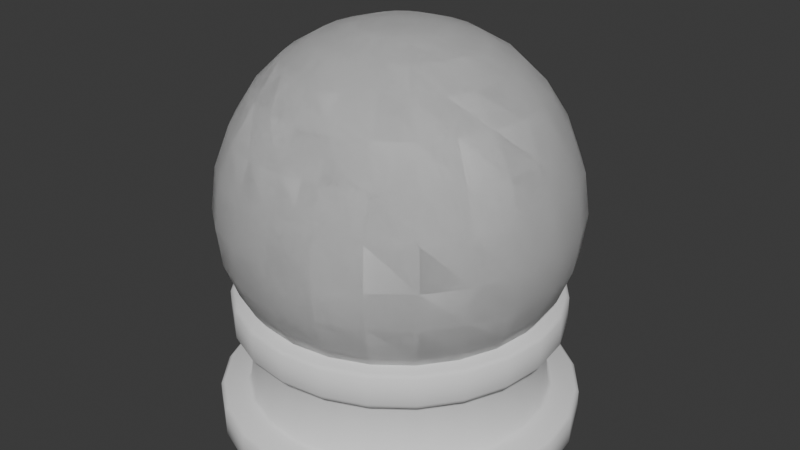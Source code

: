 # Source: Globe.blend  (saved by Blender 4.0.36; exported with 4.5.12 LTS)
import bpy
from mathutils import Matrix  # noqa: F401  (used for matrix-valued properties, if any)

bpy.ops.wm.read_factory_settings(use_empty=True)
scene = bpy.context.scene
scene.name = 'Scene'

# ---- collections
col_collection = bpy.data.collections.new('Collection'); scene.collection.children.link(col_collection)

# ---- world
world_world = bpy.data.worlds.new('World'); scene.world = world_world
world_world.use_nodes = True; world_world.node_tree.nodes.clear()
_N = world_world.node_tree.nodes; _L = world_world.node_tree.links
n0 = _N.new('ShaderNodeOutputWorld'); n0.name = 'World Output'; n0.location = (300, 300)
n1 = _N.new('ShaderNodeBackground'); n1.name = 'Background'; n1.location = (10, 300)
n1.inputs[0].default_value = (0.05088, 0.05088, 0.05088, 1.0)
_L.new(n1.outputs[0], n0.inputs[0])
n0.is_active_output = True
world_world.color = (0.05088, 0.05088, 0.05088)
world_world.use_sun_shadow = False
world_world.sun_shadow_jitter_overblur = 0.0

# ---- meshes
me_sphere = bpy.data.meshes.new('Sphere')
me_sphere.from_pydata([(2.768e-09, 0.5868, 2.023), (2.723e-09, 0.8485, 1.696), (1.783e-09, 0.9318, 1.477), (1.329e-09, 0.9625, 1.252), (1.329e-09, 0.9384, 1.044), (1.329e-09, 0.8672, 0.8547), (1.329e-09, 0.6001, 0.5649), (0.05542, 0.2068, 2.19), (0.1071, 0.3998, 2.125), (0.1519, 0.5668, 2.023), (0.189, 0.7055, 1.882), (0.2196, 0.8196, 1.696), (0.2412, 0.9001, 1.477), (0.2491, 0.9298, 1.252), (0.2429, 0.9064, 1.044), (0.2245, 0.8377, 0.8547), (0.1948, 0.7269, 0.6929), (0.1553, 0.5797, 0.5649), (0.1081, 0.4034, 0.4741), (0.05544, 0.2069, 0.4212), (0.1071, 0.1854, 2.19), (0.2069, 0.3584, 2.125), (0.2934, 0.5081, 2.023), (0.3652, 0.6326, 1.882), (0.4242, 0.7348, 1.696), (0.4659, 0.807, 1.477), (0.4813, 0.8336, 1.252), (0.4692, 0.8127, 1.044), (0.4336, 0.751, 0.8547), (0.3763, 0.6517, 0.6929), (0.3001, 0.5197, 0.5649), (0.2088, 0.3617, 0.4741), (0.1071, 0.1855, 0.4212), (0.1514, 0.1514, 2.19), (0.2926, 0.2926, 2.125), (0.4149, 0.4149, 2.023), (0.5165, 0.5165, 1.882), (0.6, 0.6, 1.696), (0.6589, 0.6589, 1.477), (0.6806, 0.6806, 1.252), (0.6636, 0.6636, 1.044), (0.6132, 0.6132, 0.8547), (0.5321, 0.5321, 0.6929), (0.4244, 0.4244, 0.5649), (0.2953, 0.2953, 0.4741), (0.1515, 0.1515, 0.4212), (0.1854, 0.1071, 2.19), (0.3584, 0.2069, 2.125), (0.5081, 0.2934, 2.023), (0.6326, 0.3652, 1.882), (0.7348, 0.4242, 1.696), (0.807, 0.4659, 1.477), (0.8336, 0.4813, 1.252), (0.8127, 0.4692, 1.044), (0.751, 0.4336, 0.8547), (0.6517, 0.3763, 0.6929), (0.5197, 0.3001, 0.5649), (0.3617, 0.2088, 0.4741), (0.1855, 0.1071, 0.4212), (0.2068, 0.05542, 2.19), (0.3998, 0.1071, 2.125), (0.5668, 0.1519, 2.023), (0.7055, 0.189, 1.882), (0.8196, 0.2196, 1.696), (0.9001, 0.2412, 1.477), (0.9298, 0.2491, 1.252), (0.9064, 0.2429, 1.044), (0.8377, 0.2245, 0.8547), (0.7269, 0.1948, 0.6929), (0.5797, 0.1553, 0.5649), (0.4034, 0.1081, 0.4741), (0.2069, 0.05544, 0.4212), (0.2141, 2.162e-10, 2.19), (0.4139, 2.152e-08, 2.125), (0.5868, -1.386e-08, 2.023), (0.7304, 1.466e-10, 1.882), (0.8485, -2.79e-08, 1.696), (0.9318, -4.253e-08, 1.477), (0.9625, -2.847e-08, 1.252), (0.9384, -4.281e-08, 1.044), (0.8672, -2.847e-08, 0.8547), (0.7526, 2.168e-10, 0.6929), (0.6001, -1.413e-08, 0.5649), (0.4176, 2.173e-08, 0.4741), (0.2142, 2.168e-10, 0.4212), (0.2068, -0.05542, 2.19), (0.3998, -0.1071, 2.125), (0.5668, -0.1519, 2.023), (0.7055, -0.189, 1.882), (0.8196, -0.2196, 1.696), (0.9001, -0.2412, 1.477), (0.9298, -0.2491, 1.252), (0.9064, -0.2429, 1.044), (0.8377, -0.2245, 0.8547), (0.7269, -0.1948, 0.6929), (0.5797, -0.1553, 0.5649), (0.4034, -0.1081, 0.4741), (0.2069, -0.05544, 0.4212), (0.1854, -0.1071, 2.19), (0.3584, -0.2069, 2.125), (0.5081, -0.2934, 2.023), (0.6326, -0.3652, 1.882), (0.7348, -0.4242, 1.696), (0.807, -0.4659, 1.477), (0.8336, -0.4813, 1.252), (0.8127, -0.4692, 1.044), (0.751, -0.4336, 0.8547), (0.6517, -0.3763, 0.6929), (0.5197, -0.3001, 0.5649), (0.3617, -0.2088, 0.4741), (0.1855, -0.1071, 0.4212), (0.1514, -0.1514, 2.19), (0.2926, -0.2926, 2.125), (0.4149, -0.4149, 2.023), (0.5165, -0.5165, 1.882), (0.6, -0.6, 1.696), (0.6589, -0.6589, 1.477), (0.6806, -0.6806, 1.252), (0.6636, -0.6636, 1.044), (0.6132, -0.6132, 0.8547), (0.5321, -0.5321, 0.6929), (0.4244, -0.4244, 0.5649), (0.2953, -0.2953, 0.4741), (0.1515, -0.1515, 0.4212), (0.1071, -0.1854, 2.19), (0.2069, -0.3584, 2.125), (0.2934, -0.5081, 2.023), (0.3652, -0.6326, 1.882), (0.4242, -0.7348, 1.696), (0.4659, -0.807, 1.477), (0.4813, -0.8336, 1.252), (0.4692, -0.8127, 1.044), (0.4336, -0.751, 0.8547), (0.3763, -0.6517, 0.6929), (0.3001, -0.5197, 0.5649), (0.2088, -0.3617, 0.4741), (0.1071, -0.1855, 0.4212), (0.05542, -0.2068, 2.19), (0.1071, -0.3998, 2.125), (0.1519, -0.5668, 2.023), (0.189, -0.7055, 1.882), (0.2196, -0.8196, 1.696), (0.2412, -0.9001, 1.477), (0.2491, -0.9298, 1.252), (0.2429, -0.9064, 1.044), (0.2245, -0.8377, 0.8547), (0.1948, -0.7269, 0.6929), (0.1553, -0.5797, 0.5649), (0.1081, -0.4034, 0.4741), (0.05544, -0.2069, 0.4212), (1.347e-09, -0.2141, 2.19), (4.455e-08, -0.4139, 2.125), (-6.735e-08, -0.5868, 2.023), (1.715e-08, -0.7304, 1.882), (-8.148e-08, -0.8485, 1.696), (-5.519e-08, -0.9318, 1.477), (-5.604e-08, -0.9625, 1.252), (-5.604e-08, -0.9384, 1.044), (-8.473e-08, -0.8672, 0.8547), (1.567e-08, -0.7526, 0.6929), (-7.039e-08, -0.6001, 0.5649), (4.436e-08, -0.4176, 0.4741), (1.329e-09, -0.2142, 0.4212), (-0.05542, -0.2068, 2.19), (-0.1071, -0.3998, 2.125), (-0.1519, -0.5668, 2.023), (-0.189, -0.7055, 1.882), (-0.2196, -0.8196, 1.696), (-0.2412, -0.9001, 1.477), (-0.2491, -0.9298, 1.252), (-0.2429, -0.9064, 1.044), (-0.2245, -0.8377, 0.8547), (-0.1948, -0.7269, 0.6929), (-0.1553, -0.5797, 0.5649), (-0.1081, -0.4034, 0.4741), (-0.05544, -0.2069, 0.4212), (1.329e-09, 2.168e-10, 0.4043), (-0.1071, -0.1854, 2.19), (-0.2069, -0.3584, 2.125), (-0.2934, -0.5081, 2.023), (-0.3652, -0.6326, 1.882), (-0.4242, -0.7348, 1.696), (-0.4659, -0.807, 1.477), (-0.4813, -0.8336, 1.252), (-0.4692, -0.8127, 1.044), (-0.4336, -0.751, 0.8547), (-0.3763, -0.6517, 0.6929), (-0.3001, -0.5197, 0.5649), (-0.2088, -0.3617, 0.4741), (-0.1071, -0.1855, 0.4212), (-0.1514, -0.1514, 2.19), (-0.2926, -0.2926, 2.125), (-0.4149, -0.4149, 2.023), (-0.5165, -0.5165, 1.882), (-0.6, -0.6, 1.696), (-0.6589, -0.6589, 1.477), (-0.6806, -0.6806, 1.252), (-0.6636, -0.6636, 1.044), (-0.6132, -0.6132, 0.8547), (-0.5321, -0.5321, 0.6929), (-0.4244, -0.4244, 0.5649), (-0.2953, -0.2953, 0.4741), (-0.1515, -0.1515, 0.4212), (-0.1854, -0.1071, 2.19), (-0.3584, -0.2069, 2.125), (-0.5081, -0.2934, 2.023), (-0.6326, -0.3652, 1.882), (-0.7348, -0.4242, 1.696), (-0.807, -0.4659, 1.477), (-0.8336, -0.4813, 1.252), (-0.8127, -0.4692, 1.044), (-0.751, -0.4336, 0.8547), (-0.6517, -0.3763, 0.6929), (-0.5197, -0.3001, 0.5649), (-0.3617, -0.2088, 0.4741), (-0.1855, -0.1071, 0.4212), (-0.2068, -0.05542, 2.19), (-0.3998, -0.1071, 2.125), (-0.5668, -0.1519, 2.023), (-0.7055, -0.189, 1.882), (-0.8196, -0.2196, 1.696), (-0.9001, -0.2412, 1.477), (-0.9298, -0.2491, 1.252), (-0.9064, -0.2429, 1.044), (-0.8377, -0.2245, 0.8547), (-0.7269, -0.1948, 0.6929), (-0.5797, -0.1553, 0.5649), (-0.4034, -0.1081, 0.4741), (-0.2069, -0.05544, 0.4212), (1.329e-09, 2.168e-10, 2.214), (-0.2141, 2.162e-10, 2.19), (-0.4139, -1.402e-08, 2.125), (-0.5868, 7.028e-08, 2.023), (-0.7304, 1.407e-08, 1.882), (-0.8485, 1.265e-07, 1.696), (-0.9318, 8.565e-08, 1.477), (-0.9625, 1.15e-07, 1.252), (-0.9384, 8.628e-08, 1.044), (-0.8672, 1.293e-07, 0.8547), (-0.7526, 1.456e-08, 0.6929), (-0.6001, 7.193e-08, 0.5649), (-0.4176, -1.413e-08, 0.4741), (-0.2142, 2.168e-10, 0.4212), (-0.2068, 0.05542, 2.19), (-0.3998, 0.1071, 2.125), (-0.5668, 0.1519, 2.023), (-0.7055, 0.189, 1.882), (-0.8196, 0.2196, 1.696), (-0.9001, 0.2412, 1.477), (-0.9298, 0.2491, 1.252), (-0.9064, 0.2429, 1.044), (-0.8377, 0.2245, 0.8547), (-0.7269, 0.1948, 0.6929), (-0.5797, 0.1553, 0.5649), (-0.4034, 0.1081, 0.4741), (-0.2069, 0.05544, 0.4212), (-0.1854, 0.1071, 2.19), (-0.3584, 0.2069, 2.125), (-0.5081, 0.2934, 2.023), (-0.6326, 0.3652, 1.882), (-0.7348, 0.4242, 1.696), (-0.807, 0.4659, 1.477), (-0.8336, 0.4813, 1.252), (-0.8127, 0.4692, 1.044), (-0.751, 0.4336, 0.8547), (-0.6517, 0.3763, 0.6929), (-0.5197, 0.3001, 0.5649), (-0.3617, 0.2088, 0.4741), (-0.1855, 0.1071, 0.4212), (-0.1514, 0.1514, 2.19), (-0.2926, 0.2926, 2.125), (-0.4149, 0.4149, 2.023), (-0.5165, 0.5165, 1.882), (-0.6, 0.6, 1.696), (-0.6589, 0.6589, 1.477), (-0.6806, 0.6806, 1.252), (-0.6636, 0.6636, 1.044), (-0.6132, 0.6132, 0.8547), (-0.5321, 0.5321, 0.6929), (-0.4244, 0.4244, 0.5649), (-0.2953, 0.2953, 0.4741), (-0.1515, 0.1515, 0.4212), (-0.1071, 0.1854, 2.19), (-0.2069, 0.3584, 2.125), (-0.2934, 0.5081, 2.023), (-0.3652, 0.6326, 1.882), (-0.4242, 0.7348, 1.696), (-0.4659, 0.807, 1.477), (-0.4813, 0.8336, 1.252), (-0.4692, 0.8127, 1.044), (-0.4336, 0.751, 0.8547), (-0.3763, 0.6517, 0.6929), (-0.3001, 0.5197, 0.5649), (-0.2088, 0.3617, 0.4741), (-0.1071, 0.1855, 0.4212), (-0.05542, 0.2068, 2.19), (-0.1071, 0.3998, 2.125), (-0.1519, 0.5668, 2.023), (-0.189, 0.7055, 1.882), (-0.2196, 0.8196, 1.696), (-0.2412, 0.9001, 1.477), (-0.2491, 0.9298, 1.252), (-0.2429, 0.9064, 1.044), (-0.2245, 0.8377, 0.8547), (-0.1948, 0.7269, 0.6929), (-0.1553, 0.5797, 0.5649), (-0.1081, 0.4034, 0.4741), (-0.05544, 0.2069, 0.4212), (1.347e-09, 0.2141, 2.19), (-1.23e-08, 0.4139, 2.125), (-3.854e-08, 0.7304, 1.882), (-4.17e-08, 0.7526, 0.6929), (-1.301e-08, 0.4176, 0.4741), (1.329e-09, 0.2142, 0.4212)], [], [(308, 229, 7), (5, 4, 14, 15), (309, 308, 7, 8), (311, 5, 15, 16), (0, 309, 8, 9), (6, 311, 16, 17), (310, 0, 9, 10), (312, 6, 17, 18), (1, 310, 10, 11), (313, 312, 18, 19), (2, 1, 11, 12), (176, 313, 19), (3, 2, 12, 13), (4, 3, 13, 14), (8, 7, 20, 21), (16, 15, 28, 29), (9, 8, 21, 22), (17, 16, 29, 30), (10, 9, 22, 23), (18, 17, 30, 31), (11, 10, 23, 24), (19, 18, 31, 32), (12, 11, 24, 25), (176, 19, 32), (13, 12, 25, 26), (14, 13, 26, 27), (7, 229, 20), (15, 14, 27, 28), (29, 28, 41, 42), (22, 21, 34, 35), (30, 29, 42, 43), (23, 22, 35, 36), (31, 30, 43, 44), (24, 23, 36, 37), (32, 31, 44, 45), (25, 24, 37, 38), (176, 32, 45), (26, 25, 38, 39), (27, 26, 39, 40), (20, 229, 33), (28, 27, 40, 41), (21, 20, 33, 34), (35, 34, 47, 48), (43, 42, 55, 56), (36, 35, 48, 49), (44, 43, 56, 57), (37, 36, 49, 50), (45, 44, 57, 58), (38, 37, 50, 51), (176, 45, 58), (39, 38, 51, 52), (40, 39, 52, 53), (33, 229, 46), (41, 40, 53, 54), (34, 33, 46, 47), (42, 41, 54, 55), (56, 55, 68, 69), (49, 48, 61, 62), (57, 56, 69, 70), (50, 49, 62, 63), (58, 57, 70, 71), (51, 50, 63, 64), (176, 58, 71), (52, 51, 64, 65), (53, 52, 65, 66), (46, 229, 59), (54, 53, 66, 67), (47, 46, 59, 60), (55, 54, 67, 68), (48, 47, 60, 61), (70, 69, 82, 83), (63, 62, 75, 76), (71, 70, 83, 84), (64, 63, 76, 77), (176, 71, 84), (65, 64, 77, 78), (66, 65, 78, 79), (59, 229, 72), (67, 66, 79, 80), (60, 59, 72, 73), (68, 67, 80, 81), (61, 60, 73, 74), (69, 68, 81, 82), (62, 61, 74, 75), (76, 75, 88, 89), (84, 83, 96, 97), (77, 76, 89, 90), (176, 84, 97), (78, 77, 90, 91), (79, 78, 91, 92), (72, 229, 85), (80, 79, 92, 93), (73, 72, 85, 86), (81, 80, 93, 94), (74, 73, 86, 87), (82, 81, 94, 95), (75, 74, 87, 88), (83, 82, 95, 96), (97, 96, 109, 110), (90, 89, 102, 103), (176, 97, 110), (91, 90, 103, 104), (92, 91, 104, 105), (85, 229, 98), (93, 92, 105, 106), (86, 85, 98, 99), (94, 93, 106, 107), (87, 86, 99, 100), (95, 94, 107, 108), (88, 87, 100, 101), (96, 95, 108, 109), (89, 88, 101, 102), (103, 102, 115, 116), (176, 110, 123), (104, 103, 116, 117), (105, 104, 117, 118), (98, 229, 111), (106, 105, 118, 119), (99, 98, 111, 112), (107, 106, 119, 120), (100, 99, 112, 113), (108, 107, 120, 121), (101, 100, 113, 114), (109, 108, 121, 122), (102, 101, 114, 115), (110, 109, 122, 123), (176, 123, 136), (117, 116, 129, 130), (118, 117, 130, 131), (111, 229, 124), (119, 118, 131, 132), (112, 111, 124, 125), (120, 119, 132, 133), (113, 112, 125, 126), (121, 120, 133, 134), (114, 113, 126, 127), (122, 121, 134, 135), (115, 114, 127, 128), (123, 122, 135, 136), (116, 115, 128, 129), (131, 130, 143, 144), (124, 229, 137), (132, 131, 144, 145), (125, 124, 137, 138), (133, 132, 145, 146), (126, 125, 138, 139), (134, 133, 146, 147), (127, 126, 139, 140), (135, 134, 147, 148), (128, 127, 140, 141), (136, 135, 148, 149), (129, 128, 141, 142), (176, 136, 149), (130, 129, 142, 143), (144, 143, 156, 157), (137, 229, 150), (145, 144, 157, 158), (138, 137, 150, 151), (146, 145, 158, 159), (139, 138, 151, 152), (147, 146, 159, 160), (140, 139, 152, 153), (148, 147, 160, 161), (141, 140, 153, 154), (149, 148, 161, 162), (142, 141, 154, 155), (176, 149, 162), (143, 142, 155, 156), (150, 229, 163), (158, 157, 170, 171), (151, 150, 163, 164), (159, 158, 171, 172), (152, 151, 164, 165), (160, 159, 172, 173), (153, 152, 165, 166), (161, 160, 173, 174), (154, 153, 166, 167), (162, 161, 174, 175), (155, 154, 167, 168), (176, 162, 175), (156, 155, 168, 169), (157, 156, 169, 170), (171, 170, 184, 185), (164, 163, 177, 178), (172, 171, 185, 186), (165, 164, 178, 179), (173, 172, 186, 187), (166, 165, 179, 180), (174, 173, 187, 188), (167, 166, 180, 181), (175, 174, 188, 189), (168, 167, 181, 182), (176, 175, 189), (169, 168, 182, 183), (170, 169, 183, 184), (163, 229, 177), (186, 185, 198, 199), (179, 178, 191, 192), (187, 186, 199, 200), (180, 179, 192, 193), (188, 187, 200, 201), (181, 180, 193, 194), (189, 188, 201, 202), (182, 181, 194, 195), (176, 189, 202), (183, 182, 195, 196), (184, 183, 196, 197), (177, 229, 190), (185, 184, 197, 198), (178, 177, 190, 191), (192, 191, 204, 205), (200, 199, 212, 213), (193, 192, 205, 206), (201, 200, 213, 214), (194, 193, 206, 207), (202, 201, 214, 215), (195, 194, 207, 208), (176, 202, 215), (196, 195, 208, 209), (197, 196, 209, 210), (190, 229, 203), (198, 197, 210, 211), (191, 190, 203, 204), (199, 198, 211, 212), (213, 212, 225, 226), (206, 205, 218, 219), (214, 213, 226, 227), (207, 206, 219, 220), (215, 214, 227, 228), (208, 207, 220, 221), (176, 215, 228), (209, 208, 221, 222), (210, 209, 222, 223), (203, 229, 216), (211, 210, 223, 224), (204, 203, 216, 217), (212, 211, 224, 225), (205, 204, 217, 218), (219, 218, 232, 233), (227, 226, 240, 241), (220, 219, 233, 234), (228, 227, 241, 242), (221, 220, 234, 235), (176, 228, 242), (222, 221, 235, 236), (223, 222, 236, 237), (216, 229, 230), (224, 223, 237, 238), (217, 216, 230, 231), (225, 224, 238, 239), (218, 217, 231, 232), (226, 225, 239, 240), (241, 240, 253, 254), (234, 233, 246, 247), (242, 241, 254, 255), (235, 234, 247, 248), (176, 242, 255), (236, 235, 248, 249), (237, 236, 249, 250), (230, 229, 243), (238, 237, 250, 251), (231, 230, 243, 244), (239, 238, 251, 252), (232, 231, 244, 245), (240, 239, 252, 253), (233, 232, 245, 246), (255, 254, 267, 268), (248, 247, 260, 261), (176, 255, 268), (249, 248, 261, 262), (250, 249, 262, 263), (243, 229, 256), (251, 250, 263, 264), (244, 243, 256, 257), (252, 251, 264, 265), (245, 244, 257, 258), (253, 252, 265, 266), (246, 245, 258, 259), (254, 253, 266, 267), (247, 246, 259, 260), (261, 260, 273, 274), (176, 268, 281), (262, 261, 274, 275), (263, 262, 275, 276), (256, 229, 269), (264, 263, 276, 277), (257, 256, 269, 270), (265, 264, 277, 278), (258, 257, 270, 271), (266, 265, 278, 279), (259, 258, 271, 272), (267, 266, 279, 280), (260, 259, 272, 273), (268, 267, 280, 281), (176, 281, 294), (275, 274, 287, 288), (276, 275, 288, 289), (269, 229, 282), (277, 276, 289, 290), (270, 269, 282, 283), (278, 277, 290, 291), (271, 270, 283, 284), (279, 278, 291, 292), (272, 271, 284, 285), (280, 279, 292, 293), (273, 272, 285, 286), (281, 280, 293, 294), (274, 273, 286, 287), (288, 287, 300, 301), (289, 288, 301, 302), (282, 229, 295), (290, 289, 302, 303), (283, 282, 295, 296), (291, 290, 303, 304), (284, 283, 296, 297), (292, 291, 304, 305), (285, 284, 297, 298), (293, 292, 305, 306), (286, 285, 298, 299), (294, 293, 306, 307), (287, 286, 299, 300), (176, 294, 307), (302, 301, 3, 4), (295, 229, 308), (303, 302, 4, 5), (296, 295, 308, 309), (304, 303, 5, 311), (297, 296, 309, 0), (305, 304, 311, 6), (298, 297, 0, 310), (306, 305, 6, 312), (299, 298, 310, 1), (307, 306, 312, 313), (300, 299, 1, 2), (176, 307, 313), (301, 300, 2, 3)])
me_sphere.polygons.foreach_set('use_smooth', [True] * 336)
_uv = me_sphere.uv_layers.new(name='UVMap')
_uv.uv.foreach_set('vector', [0.75, 0.9286, 0.7292, 1.0, 0.7083, 0.9286, 0.75, 0.3571, 0.75, 0.4286, 0.7083, 0.4286, 0.7083, 0.3571, 0.75, 0.8571, 0.75, 0.9286, 0.7083, 0.9286, 0.7083, 0.8571, 0.75, 0.2857, 0.75, 0.3571, 0.7083, 0.3571, 0.7083, 0.2857, 0.75, 0.7857, 0.75, 0.8571, 0.7083, 0.8571, 0.7083, 0.7857, 0.75, 0.2143, 0.75, 0.2857, 0.7083, 0.2857, 0.7083, 0.2143, 0.75, 0.7143, 0.75, 0.7857, 0.7083, 0.7857, 0.7083, 0.7143, 0.75, 0.1429, 0.75, 0.2143, 0.7083, 0.2143, 0.7083, 0.1429, 0.75, 0.6429, 0.75, 0.7143, 0.7083, 0.7143, 0.7083, 0.6429, 0.75, 0.07143, 0.75, 0.1429, 0.7083, 0.1429, 0.7083, 0.07143, 0.75, 0.5714, 0.75, 0.6429, 0.7083, 0.6429, 0.7083, 0.5714, 0.7292, 0.0, 0.75, 0.07143, 0.7083, 0.07143, 0.75, 0.5, 0.75, 0.5714, 0.7083, 0.5714, 0.7083, 0.5, 0.75, 0.4286, 0.75, 0.5, 0.7083, 0.5, 0.7083, 0.4286, 0.7083, 0.8571, 0.7083, 0.9286, 0.6667, 0.9286, 0.6667, 0.8571, 0.7083, 0.2857, 0.7083, 0.3571, 0.6667, 0.3571, 0.6667, 0.2857, 0.7083, 0.7857, 0.7083, 0.8571, 0.6667, 0.8571, 0.6667, 0.7857, 0.7083, 0.2143, 0.7083, 0.2857, 0.6667, 0.2857, 0.6667, 0.2143, 0.7083, 0.7143, 0.7083, 0.7857, 0.6667, 0.7857, 0.6667, 0.7143, 0.7083, 0.1429, 0.7083, 0.2143, 0.6667, 0.2143, 0.6667, 0.1429, 0.7083, 0.6429, 0.7083, 0.7143, 0.6667, 0.7143, 0.6667, 0.6429, 0.7083, 0.07143, 0.7083, 0.1429, 0.6667, 0.1429, 0.6667, 0.07143, 0.7083, 0.5714, 0.7083, 0.6429, 0.6667, 0.6429, 0.6667, 0.5714, 0.6875, 0.0, 0.7083, 0.07143, 0.6667, 0.07143, 0.7083, 0.5, 0.7083, 0.5714, 0.6667, 0.5714, 0.6667, 0.5, 0.7083, 0.4286, 0.7083, 0.5, 0.6667, 0.5, 0.6667, 0.4286, 0.7083, 0.9286, 0.6875, 1.0, 0.6667, 0.9286, 0.7083, 0.3571, 0.7083, 0.4286, 0.6667, 0.4286, 0.6667, 0.3571, 0.6667, 0.2857, 0.6667, 0.3571, 0.625, 0.3571, 0.625, 0.2857, 0.6667, 0.7857, 0.6667, 0.8571, 0.625, 0.8571, 0.625, 0.7857, 0.6667, 0.2143, 0.6667, 0.2857, 0.625, 0.2857, 0.625, 0.2143, 0.6667, 0.7143, 0.6667, 0.7857, 0.625, 0.7857, 0.625, 0.7143, 0.6667, 0.1429, 0.6667, 0.2143, 0.625, 0.2143, 0.625, 0.1429, 0.6667, 0.6429, 0.6667, 0.7143, 0.625, 0.7143, 0.625, 0.6429, 0.6667, 0.07143, 0.6667, 0.1429, 0.625, 0.1429, 0.625, 0.07143, 0.6667, 0.5714, 0.6667, 0.6429, 0.625, 0.6429, 0.625, 0.5714, 0.6458, 0.0, 0.6667, 0.07143, 0.625, 0.07143, 0.6667, 0.5, 0.6667, 0.5714, 0.625, 0.5714, 0.625, 0.5, 0.6667, 0.4286, 0.6667, 0.5, 0.625, 0.5, 0.625, 0.4286, 0.6667, 0.9286, 0.6458, 1.0, 0.625, 0.9286, 0.6667, 0.3571, 0.6667, 0.4286, 0.625, 0.4286, 0.625, 0.3571, 0.6667, 0.8571, 0.6667, 0.9286, 0.625, 0.9286, 0.625, 0.8571, 0.625, 0.7857, 0.625, 0.8571, 0.5833, 0.8571, 0.5833, 0.7857, 0.625, 0.2143, 0.625, 0.2857, 0.5833, 0.2857, 0.5833, 0.2143, 0.625, 0.7143, 0.625, 0.7857, 0.5833, 0.7857, 0.5833, 0.7143, 0.625, 0.1429, 0.625, 0.2143, 0.5833, 0.2143, 0.5833, 0.1429, 0.625, 0.6429, 0.625, 0.7143, 0.5833, 0.7143, 0.5833, 0.6429, 0.625, 0.07143, 0.625, 0.1429, 0.5833, 0.1429, 0.5833, 0.07143, 0.625, 0.5714, 0.625, 0.6429, 0.5833, 0.6429, 0.5833, 0.5714, 0.6042, 0.0, 0.625, 0.07143, 0.5833, 0.07143, 0.625, 0.5, 0.625, 0.5714, 0.5833, 0.5714, 0.5833, 0.5, 0.625, 0.4286, 0.625, 0.5, 0.5833, 0.5, 0.5833, 0.4286, 0.625, 0.9286, 0.6042, 1.0, 0.5833, 0.9286, 0.625, 0.3571, 0.625, 0.4286, 0.5833, 0.4286, 0.5833, 0.3571, 0.625, 0.8571, 0.625, 0.9286, 0.5833, 0.9286, 0.5833, 0.8571, 0.625, 0.2857, 0.625, 0.3571, 0.5833, 0.3571, 0.5833, 0.2857, 0.5833, 0.2143, 0.5833, 0.2857, 0.5417, 0.2857, 0.5417, 0.2143, 0.5833, 0.7143, 0.5833, 0.7857, 0.5417, 0.7857, 0.5417, 0.7143, 0.5833, 0.1429, 0.5833, 0.2143, 0.5417, 0.2143, 0.5417, 0.1429, 0.5833, 0.6429, 0.5833, 0.7143, 0.5417, 0.7143, 0.5417, 0.6429, 0.5833, 0.07143, 0.5833, 0.1429, 0.5417, 0.1429, 0.5417, 0.07143, 0.5833, 0.5714, 0.5833, 0.6429, 0.5417, 0.6429, 0.5417, 0.5714, 0.5625, 0.0, 0.5833, 0.07143, 0.5417, 0.07143, 0.5833, 0.5, 0.5833, 0.5714, 0.5417, 0.5714, 0.5417, 0.5, 0.5833, 0.4286, 0.5833, 0.5, 0.5417, 0.5, 0.5417, 0.4286, 0.5833, 0.9286, 0.5625, 1.0, 0.5417, 0.9286, 0.5833, 0.3571, 0.5833, 0.4286, 0.5417, 0.4286, 0.5417, 0.3571, 0.5833, 0.8571, 0.5833, 0.9286, 0.5417, 0.9286, 0.5417, 0.8571, 0.5833, 0.2857, 0.5833, 0.3571, 0.5417, 0.3571, 0.5417, 0.2857, 0.5833, 0.7857, 0.5833, 0.8571, 0.5417, 0.8571, 0.5417, 0.7857, 0.5417, 0.1429, 0.5417, 0.2143, 0.5, 0.2143, 0.5, 0.1429, 0.5417, 0.6429, 0.5417, 0.7143, 0.5, 0.7143, 0.5, 0.6429, 0.5417, 0.07143, 0.5417, 0.1429, 0.5, 0.1429, 0.5, 0.07143, 0.5417, 0.5714, 0.5417, 0.6429, 0.5, 0.6429, 0.5, 0.5714, 0.5208, 0.0, 0.5417, 0.07143, 0.5, 0.07143, 0.5417, 0.5, 0.5417, 0.5714, 0.5, 0.5714, 0.5, 0.5, 0.5417, 0.4286, 0.5417, 0.5, 0.5, 0.5, 0.5, 0.4286, 0.5417, 0.9286, 0.5208, 1.0, 0.5, 0.9286, 0.5417, 0.3571, 0.5417, 0.4286, 0.5, 0.4286, 0.5, 0.3571, 0.5417, 0.8571, 0.5417, 0.9286, 0.5, 0.9286, 0.5, 0.8571, 0.5417, 0.2857, 0.5417, 0.3571, 0.5, 0.3571, 0.5, 0.2857, 0.5417, 0.7857, 0.5417, 0.8571, 0.5, 0.8571, 0.5, 0.7857, 0.5417, 0.2143, 0.5417, 0.2857, 0.5, 0.2857, 0.5, 0.2143, 0.5417, 0.7143, 0.5417, 0.7857, 0.5, 0.7857, 0.5, 0.7143, 0.5, 0.6429, 0.5, 0.7143, 0.4583, 0.7143, 0.4583, 0.6429, 0.5, 0.07143, 0.5, 0.1429, 0.4583, 0.1429, 0.4583, 0.07143, 0.5, 0.5714, 0.5, 0.6429, 0.4583, 0.6429, 0.4583, 0.5714, 0.4792, 0.0, 0.5, 0.07143, 0.4583, 0.07143, 0.5, 0.5, 0.5, 0.5714, 0.4583, 0.5714, 0.4583, 0.5, 0.5, 0.4286, 0.5, 0.5, 0.4583, 0.5, 0.4583, 0.4286, 0.5, 0.9286, 0.4792, 1.0, 0.4583, 0.9286, 0.5, 0.3571, 0.5, 0.4286, 0.4583, 0.4286, 0.4583, 0.3571, 0.5, 0.8571, 0.5, 0.9286, 0.4583, 0.9286, 0.4583, 0.8571, 0.5, 0.2857, 0.5, 0.3571, 0.4583, 0.3571, 0.4583, 0.2857, 0.5, 0.7857, 0.5, 0.8571, 0.4583, 0.8571, 0.4583, 0.7857, 0.5, 0.2143, 0.5, 0.2857, 0.4583, 0.2857, 0.4583, 0.2143, 0.5, 0.7143, 0.5, 0.7857, 0.4583, 0.7857, 0.4583, 0.7143, 0.5, 0.1429, 0.5, 0.2143, 0.4583, 0.2143, 0.4583, 0.1429, 0.4583, 0.07143, 0.4583, 0.1429, 0.4167, 0.1429, 0.4167, 0.07143, 0.4583, 0.5714, 0.4583, 0.6429, 0.4167, 0.6429, 0.4167, 0.5714, 0.4375, 0.0, 0.4583, 0.07143, 0.4167, 0.07143, 0.4583, 0.5, 0.4583, 0.5714, 0.4167, 0.5714, 0.4167, 0.5, 0.4583, 0.4286, 0.4583, 0.5, 0.4167, 0.5, 0.4167, 0.4286, 0.4583, 0.9286, 0.4375, 1.0, 0.4167, 0.9286, 0.4583, 0.3571, 0.4583, 0.4286, 0.4167, 0.4286, 0.4167, 0.3571, 0.4583, 0.8571, 0.4583, 0.9286, 0.4167, 0.9286, 0.4167, 0.8571, 0.4583, 0.2857, 0.4583, 0.3571, 0.4167, 0.3571, 0.4167, 0.2857, 0.4583, 0.7857, 0.4583, 0.8571, 0.4167, 0.8571, 0.4167, 0.7857, 0.4583, 0.2143, 0.4583, 0.2857, 0.4167, 0.2857, 0.4167, 0.2143, 0.4583, 0.7143, 0.4583, 0.7857, 0.4167, 0.7857, 0.4167, 0.7143, 0.4583, 0.1429, 0.4583, 0.2143, 0.4167, 0.2143, 0.4167, 0.1429, 0.4583, 0.6429, 0.4583, 0.7143, 0.4167, 0.7143, 0.4167, 0.6429, 0.4167, 0.5714, 0.4167, 0.6429, 0.375, 0.6429, 0.375, 0.5714, 0.3958, 0.0, 0.4167, 0.07143, 0.375, 0.07143, 0.4167, 0.5, 0.4167, 0.5714, 0.375, 0.5714, 0.375, 0.5, 0.4167, 0.4286, 0.4167, 0.5, 0.375, 0.5, 0.375, 0.4286, 0.4167, 0.9286, 0.3958, 1.0, 0.375, 0.9286, 0.4167, 0.3571, 0.4167, 0.4286, 0.375, 0.4286, 0.375, 0.3571, 0.4167, 0.8571, 0.4167, 0.9286, 0.375, 0.9286, 0.375, 0.8571, 0.4167, 0.2857, 0.4167, 0.3571, 0.375, 0.3571, 0.375, 0.2857, 0.4167, 0.7857, 0.4167, 0.8571, 0.375, 0.8571, 0.375, 0.7857, 0.4167, 0.2143, 0.4167, 0.2857, 0.375, 0.2857, 0.375, 0.2143, 0.4167, 0.7143, 0.4167, 0.7857, 0.375, 0.7857, 0.375, 0.7143, 0.4167, 0.1429, 0.4167, 0.2143, 0.375, 0.2143, 0.375, 0.1429, 0.4167, 0.6429, 0.4167, 0.7143, 0.375, 0.7143, 0.375, 0.6429, 0.4167, 0.07143, 0.4167, 0.1429, 0.375, 0.1429, 0.375, 0.07143, 0.3542, 0.0, 0.375, 0.07143, 0.3333, 0.07143, 0.375, 0.5, 0.375, 0.5714, 0.3333, 0.5714, 0.3333, 0.5, 0.375, 0.4286, 0.375, 0.5, 0.3333, 0.5, 0.3333, 0.4286, 0.375, 0.9286, 0.3542, 1.0, 0.3333, 0.9286, 0.375, 0.3571, 0.375, 0.4286, 0.3333, 0.4286, 0.3333, 0.3571, 0.375, 0.8571, 0.375, 0.9286, 0.3333, 0.9286, 0.3333, 0.8571, 0.375, 0.2857, 0.375, 0.3571, 0.3333, 0.3571, 0.3333, 0.2857, 0.375, 0.7857, 0.375, 0.8571, 0.3333, 0.8571, 0.3333, 0.7857, 0.375, 0.2143, 0.375, 0.2857, 0.3333, 0.2857, 0.3333, 0.2143, 0.375, 0.7143, 0.375, 0.7857, 0.3333, 0.7857, 0.3333, 0.7143, 0.375, 0.1429, 0.375, 0.2143, 0.3333, 0.2143, 0.3333, 0.1429, 0.375, 0.6429, 0.375, 0.7143, 0.3333, 0.7143, 0.3333, 0.6429, 0.375, 0.07143, 0.375, 0.1429, 0.3333, 0.1429, 0.3333, 0.07143, 0.375, 0.5714, 0.375, 0.6429, 0.3333, 0.6429, 0.3333, 0.5714, 0.3333, 0.4286, 0.3333, 0.5, 0.2917, 0.5, 0.2917, 0.4286, 0.3333, 0.9286, 0.3125, 1.0, 0.2917, 0.9286, 0.3333, 0.3571, 0.3333, 0.4286, 0.2917, 0.4286, 0.2917, 0.3571, 0.3333, 0.8571, 0.3333, 0.9286, 0.2917, 0.9286, 0.2917, 0.8571, 0.3333, 0.2857, 0.3333, 0.3571, 0.2917, 0.3571, 0.2917, 0.2857, 0.3333, 0.7857, 0.3333, 0.8571, 0.2917, 0.8571, 0.2917, 0.7857, 0.3333, 0.2143, 0.3333, 0.2857, 0.2917, 0.2857, 0.2917, 0.2143, 0.3333, 0.7143, 0.3333, 0.7857, 0.2917, 0.7857, 0.2917, 0.7143, 0.3333, 0.1429, 0.3333, 0.2143, 0.2917, 0.2143, 0.2917, 0.1429, 0.3333, 0.6429, 0.3333, 0.7143, 0.2917, 0.7143, 0.2917, 0.6429, 0.3333, 0.07143, 0.3333, 0.1429, 0.2917, 0.1429, 0.2917, 0.07143, 0.3333, 0.5714, 0.3333, 0.6429, 0.2917, 0.6429, 0.2917, 0.5714, 0.3125, 0.0, 0.3333, 0.07143, 0.2917, 0.07143, 0.3333, 0.5, 0.3333, 0.5714, 0.2917, 0.5714, 0.2917, 0.5, 0.2917, 0.4286, 0.2917, 0.5, 0.25, 0.5, 0.25, 0.4286, 0.2917, 0.9286, 0.2708, 1.0, 0.25, 0.9286, 0.2917, 0.3571, 0.2917, 0.4286, 0.25, 0.4286, 0.25, 0.3571, 0.2917, 0.8571, 0.2917, 0.9286, 0.25, 0.9286, 0.25, 0.8571, 0.2917, 0.2857, 0.2917, 0.3571, 0.25, 0.3571, 0.25, 0.2857, 0.2917, 0.7857, 0.2917, 0.8571, 0.25, 0.8571, 0.25, 0.7857, 0.2917, 0.2143, 0.2917, 0.2857, 0.25, 0.2857, 0.25, 0.2143, 0.2917, 0.7143, 0.2917, 0.7857, 0.25, 0.7857, 0.25, 0.7143, 0.2917, 0.1429, 0.2917, 0.2143, 0.25, 0.2143, 0.25, 0.1429, 0.2917, 0.6429, 0.2917, 0.7143, 0.25, 0.7143, 0.25, 0.6429, 0.2917, 0.07143, 0.2917, 0.1429, 0.25, 0.1429, 0.25, 0.07143, 0.2917, 0.5714, 0.2917, 0.6429, 0.25, 0.6429, 0.25, 0.5714, 0.2708, 0.0, 0.2917, 0.07143, 0.25, 0.07143, 0.2917, 0.5, 0.2917, 0.5714, 0.25, 0.5714, 0.25, 0.5, 0.25, 0.9286, 0.2292, 1.0, 0.2083, 0.9286, 0.25, 0.3571, 0.25, 0.4286, 0.2083, 0.4286, 0.2083, 0.3571, 0.25, 0.8571, 0.25, 0.9286, 0.2083, 0.9286, 0.2083, 0.8571, 0.25, 0.2857, 0.25, 0.3571, 0.2083, 0.3571, 0.2083, 0.2857, 0.25, 0.7857, 0.25, 0.8571, 0.2083, 0.8571, 0.2083, 0.7857, 0.25, 0.2143, 0.25, 0.2857, 0.2083, 0.2857, 0.2083, 0.2143, 0.25, 0.7143, 0.25, 0.7857, 0.2083, 0.7857, 0.2083, 0.7143, 0.25, 0.1429, 0.25, 0.2143, 0.2083, 0.2143, 0.2083, 0.1429, 0.25, 0.6429, 0.25, 0.7143, 0.2083, 0.7143, 0.2083, 0.6429, 0.25, 0.07143, 0.25, 0.1429, 0.2083, 0.1429, 0.2083, 0.07143, 0.25, 0.5714, 0.25, 0.6429, 0.2083, 0.6429, 0.2083, 0.5714, 0.2292, 0.0, 0.25, 0.07143, 0.2083, 0.07143, 0.25, 0.5, 0.25, 0.5714, 0.2083, 0.5714, 0.2083, 0.5, 0.25, 0.4286, 0.25, 0.5, 0.2083, 0.5, 0.2083, 0.4286, 0.2083, 0.3571, 0.2083, 0.4286, 0.1667, 0.4286, 0.1667, 0.3571, 0.2083, 0.8571, 0.2083, 0.9286, 0.1667, 0.9286, 0.1667, 0.8571, 0.2083, 0.2857, 0.2083, 0.3571, 0.1667, 0.3571, 0.1667, 0.2857, 0.2083, 0.7857, 0.2083, 0.8571, 0.1667, 0.8571, 0.1667, 0.7857, 0.2083, 0.2143, 0.2083, 0.2857, 0.1667, 0.2857, 0.1667, 0.2143, 0.2083, 0.7143, 0.2083, 0.7857, 0.1667, 0.7857, 0.1667, 0.7143, 0.2083, 0.1429, 0.2083, 0.2143, 0.1667, 0.2143, 0.1667, 0.1429, 0.2083, 0.6429, 0.2083, 0.7143, 0.1667, 0.7143, 0.1667, 0.6429, 0.2083, 0.07143, 0.2083, 0.1429, 0.1667, 0.1429, 0.1667, 0.07143, 0.2083, 0.5714, 0.2083, 0.6429, 0.1667, 0.6429, 0.1667, 0.5714, 0.1875, 0.0, 0.2083, 0.07143, 0.1667, 0.07143, 0.2083, 0.5, 0.2083, 0.5714, 0.1667, 0.5714, 0.1667, 0.5, 0.2083, 0.4286, 0.2083, 0.5, 0.1667, 0.5, 0.1667, 0.4286, 0.2083, 0.9286, 0.1875, 1.0, 0.1667, 0.9286, 0.1667, 0.2857, 0.1667, 0.3571, 0.125, 0.3571, 0.125, 0.2857, 0.1667, 0.7857, 0.1667, 0.8571, 0.125, 0.8571, 0.125, 0.7857, 0.1667, 0.2143, 0.1667, 0.2857, 0.125, 0.2857, 0.125, 0.2143, 0.1667, 0.7143, 0.1667, 0.7857, 0.125, 0.7857, 0.125, 0.7143, 0.1667, 0.1429, 0.1667, 0.2143, 0.125, 0.2143, 0.125, 0.1429, 0.1667, 0.6429, 0.1667, 0.7143, 0.125, 0.7143, 0.125, 0.6429, 0.1667, 0.07143, 0.1667, 0.1429, 0.125, 0.1429, 0.125, 0.07143, 0.1667, 0.5714, 0.1667, 0.6429, 0.125, 0.6429, 0.125, 0.5714, 0.1458, 0.0, 0.1667, 0.07143, 0.125, 0.07143, 0.1667, 0.5, 0.1667, 0.5714, 0.125, 0.5714, 0.125, 0.5, 0.1667, 0.4286, 0.1667, 0.5, 0.125, 0.5, 0.125, 0.4286, 0.1667, 0.9286, 0.1458, 1.0, 0.125, 0.9286, 0.1667, 0.3571, 0.1667, 0.4286, 0.125, 0.4286, 0.125, 0.3571, 0.1667, 0.8571, 0.1667, 0.9286, 0.125, 0.9286, 0.125, 0.8571, 0.125, 0.7857, 0.125, 0.8571, 0.08333, 0.8571, 0.08333, 0.7857, 0.125, 0.2143, 0.125, 0.2857, 0.08333, 0.2857, 0.08333, 0.2143, 0.125, 0.7143, 0.125, 0.7857, 0.08333, 0.7857, 0.08333, 0.7143, 0.125, 0.1429, 0.125, 0.2143, 0.08333, 0.2143, 0.08333, 0.1429, 0.125, 0.6429, 0.125, 0.7143, 0.08333, 0.7143, 0.08333, 0.6429, 0.125, 0.07143, 0.125, 0.1429, 0.08333, 0.1429, 0.08333, 0.07143, 0.125, 0.5714, 0.125, 0.6429, 0.08333, 0.6429, 0.08333, 0.5714, 0.1042, 0.0, 0.125, 0.07143, 0.08333, 0.07143, 0.125, 0.5, 0.125, 0.5714, 0.08333, 0.5714, 0.08333, 0.5, 0.125, 0.4286, 0.125, 0.5, 0.08333, 0.5, 0.08333, 0.4286, 0.125, 0.9286, 0.1042, 1.0, 0.08333, 0.9286, 0.125, 0.3571, 0.125, 0.4286, 0.08333, 0.4286, 0.08333, 0.3571, 0.125, 0.8571, 0.125, 0.9286, 0.08333, 0.9286, 0.08333, 0.8571, 0.125, 0.2857, 0.125, 0.3571, 0.08333, 0.3571, 0.08333, 0.2857, 0.08333, 0.2143, 0.08333, 0.2857, 0.04167, 0.2857, 0.04167, 0.2143, 0.08333, 0.7143, 0.08333, 0.7857, 0.04167, 0.7857, 0.04167, 0.7143, 0.08333, 0.1429, 0.08333, 0.2143, 0.04167, 0.2143, 0.04167, 0.1429, 0.08333, 0.6429, 0.08333, 0.7143, 0.04167, 0.7143, 0.04167, 0.6429, 0.08333, 0.07143, 0.08333, 0.1429, 0.04167, 0.1429, 0.04167, 0.07143, 0.08333, 0.5714, 0.08333, 0.6429, 0.04167, 0.6429, 0.04167, 0.5714, 0.0625, 0.0, 0.08333, 0.07143, 0.04167, 0.07143, 0.08333, 0.5, 0.08333, 0.5714, 0.04167, 0.5714, 0.04167, 0.5, 0.08333, 0.4286, 0.08333, 0.5, 0.04167, 0.5, 0.04167, 0.4286, 0.08333, 0.9286, 0.0625, 1.0, 0.04167, 0.9286, 0.08333, 0.3571, 0.08333, 0.4286, 0.04167, 0.4286, 0.04167, 0.3571, 0.08333, 0.8571, 0.08333, 0.9286, 0.04167, 0.9286, 0.04167, 0.8571, 0.08333, 0.2857, 0.08333, 0.3571, 0.04167, 0.3571, 0.04167, 0.2857, 0.08333, 0.7857, 0.08333, 0.8571, 0.04167, 0.8571, 0.04167, 0.7857, 0.04167, 0.7143, 0.04167, 0.7857, 0.0, 0.7857, 0.0, 0.7143, 0.04167, 0.1429, 0.04167, 0.2143, 0.0, 0.2143, 2.98e-08, 0.1429, 0.04167, 0.6429, 0.04167, 0.7143, 0.0, 0.7143, 0.0, 0.6429, 0.04167, 0.07143, 0.04167, 0.1429, 2.98e-08, 0.1429, 0.0, 0.07143, 0.04167, 0.5714, 0.04167, 0.6429, 0.0, 0.6429, 0.0, 0.5714, 0.02083, 0.0, 0.04167, 0.07143, 0.0, 0.07143, 0.04167, 0.5, 0.04167, 0.5714, 0.0, 0.5714, 0.0, 0.5, 0.04167, 0.4286, 0.04167, 0.5, 0.0, 0.5, 0.0, 0.4286, 0.04167, 0.9286, 0.02083, 1.0, 0.0, 0.9286, 0.04167, 0.3571, 0.04167, 0.4286, 0.0, 0.4286, 0.0, 0.3571, 0.04167, 0.8571, 0.04167, 0.9286, 0.0, 0.9286, 2.98e-08, 0.8571, 0.04167, 0.2857, 0.04167, 0.3571, 0.0, 0.3571, 0.0, 0.2857, 0.04167, 0.7857, 0.04167, 0.8571, 2.98e-08, 0.8571, 0.0, 0.7857, 0.04167, 0.2143, 0.04167, 0.2857, 0.0, 0.2857, 0.0, 0.2143, 1.0, 0.1429, 1.0, 0.2143, 0.9583, 0.2143, 0.9583, 0.1429, 1.0, 0.6429, 1.0, 0.7143, 0.9583, 0.7143, 0.9583, 0.6429, 1.0, 0.07143, 1.0, 0.1429, 0.9583, 0.1429, 0.9583, 0.07143, 1.0, 0.5714, 1.0, 0.6429, 0.9583, 0.6429, 0.9583, 0.5714, 0.9792, 0.0, 1.0, 0.07143, 0.9583, 0.07143, 1.0, 0.5, 1.0, 0.5714, 0.9583, 0.5714, 0.9583, 0.5, 1.0, 0.4286, 1.0, 0.5, 0.9583, 0.5, 0.9583, 0.4286, 1.0, 0.9286, 0.9792, 1.0, 0.9583, 0.9286, 1.0, 0.3571, 1.0, 0.4286, 0.9583, 0.4286, 0.9583, 0.3571, 1.0, 0.8571, 1.0, 0.9286, 0.9583, 0.9286, 0.9583, 0.8571, 1.0, 0.2857, 1.0, 0.3571, 0.9583, 0.3571, 0.9583, 0.2857, 1.0, 0.7857, 1.0, 0.8571, 0.9583, 0.8571, 0.9583, 0.7857, 1.0, 0.2143, 1.0, 0.2857, 0.9583, 0.2857, 0.9583, 0.2143, 1.0, 0.7143, 1.0, 0.7857, 0.9583, 0.7857, 0.9583, 0.7143, 0.9583, 0.07143, 0.9583, 0.1429, 0.9167, 0.1429, 0.9167, 0.07143, 0.9583, 0.5714, 0.9583, 0.6429, 0.9167, 0.6429, 0.9167, 0.5714, 0.9375, 0.0, 0.9583, 0.07143, 0.9167, 0.07143, 0.9583, 0.5, 0.9583, 0.5714, 0.9167, 0.5714, 0.9167, 0.5, 0.9583, 0.4286, 0.9583, 0.5, 0.9167, 0.5, 0.9167, 0.4286, 0.9583, 0.9286, 0.9375, 1.0, 0.9167, 0.9286, 0.9583, 0.3571, 0.9583, 0.4286, 0.9167, 0.4286, 0.9167, 0.3571, 0.9583, 0.8571, 0.9583, 0.9286, 0.9167, 0.9286, 0.9167, 0.8571, 0.9583, 0.2857, 0.9583, 0.3571, 0.9167, 0.3571, 0.9167, 0.2857, 0.9583, 0.7857, 0.9583, 0.8571, 0.9167, 0.8571, 0.9167, 0.7857, 0.9583, 0.2143, 0.9583, 0.2857, 0.9167, 0.2857, 0.9167, 0.2143, 0.9583, 0.7143, 0.9583, 0.7857, 0.9167, 0.7857, 0.9167, 0.7143, 0.9583, 0.1429, 0.9583, 0.2143, 0.9167, 0.2143, 0.9167, 0.1429, 0.9583, 0.6429, 0.9583, 0.7143, 0.9167, 0.7143, 0.9167, 0.6429, 0.9167, 0.5714, 0.9167, 0.6429, 0.875, 0.6429, 0.875, 0.5714, 0.8958, 0.0, 0.9167, 0.07143, 0.875, 0.07143, 0.9167, 0.5, 0.9167, 0.5714, 0.875, 0.5714, 0.875, 0.5, 0.9167, 0.4286, 0.9167, 0.5, 0.875, 0.5, 0.875, 0.4286, 0.9167, 0.9286, 0.8958, 1.0, 0.875, 0.9286, 0.9167, 0.3571, 0.9167, 0.4286, 0.875, 0.4286, 0.875, 0.3571, 0.9167, 0.8571, 0.9167, 0.9286, 0.875, 0.9286, 0.875, 0.8571, 0.9167, 0.2857, 0.9167, 0.3571, 0.875, 0.3571, 0.875, 0.2857, 0.9167, 0.7857, 0.9167, 0.8571, 0.875, 0.8571, 0.875, 0.7857, 0.9167, 0.2143, 0.9167, 0.2857, 0.875, 0.2857, 0.875, 0.2143, 0.9167, 0.7143, 0.9167, 0.7857, 0.875, 0.7857, 0.875, 0.7143, 0.9167, 0.1429, 0.9167, 0.2143, 0.875, 0.2143, 0.875, 0.1429, 0.9167, 0.6429, 0.9167, 0.7143, 0.875, 0.7143, 0.875, 0.6429, 0.9167, 0.07143, 0.9167, 0.1429, 0.875, 0.1429, 0.875, 0.07143, 0.8542, 0.0, 0.875, 0.07143, 0.8333, 0.07143, 0.875, 0.5, 0.875, 0.5714, 0.8333, 0.5714, 0.8333, 0.5, 0.875, 0.4286, 0.875, 0.5, 0.8333, 0.5, 0.8333, 0.4286, 0.875, 0.9286, 0.8542, 1.0, 0.8333, 0.9286, 0.875, 0.3571, 0.875, 0.4286, 0.8333, 0.4286, 0.8333, 0.3571, 0.875, 0.8571, 0.875, 0.9286, 0.8333, 0.9286, 0.8333, 0.8571, 0.875, 0.2857, 0.875, 0.3571, 0.8333, 0.3571, 0.8333, 0.2857, 0.875, 0.7857, 0.875, 0.8571, 0.8333, 0.8571, 0.8333, 0.7857, 0.875, 0.2143, 0.875, 0.2857, 0.8333, 0.2857, 0.8333, 0.2143, 0.875, 0.7143, 0.875, 0.7857, 0.8333, 0.7857, 0.8333, 0.7143, 0.875, 0.1429, 0.875, 0.2143, 0.8333, 0.2143, 0.8333, 0.1429, 0.875, 0.6429, 0.875, 0.7143, 0.8333, 0.7143, 0.8333, 0.6429, 0.875, 0.07143, 0.875, 0.1429, 0.8333, 0.1429, 0.8333, 0.07143, 0.875, 0.5714, 0.875, 0.6429, 0.8333, 0.6429, 0.8333, 0.5714, 0.8333, 0.5, 0.8333, 0.5714, 0.7917, 0.5714, 0.7917, 0.5, 0.8333, 0.4286, 0.8333, 0.5, 0.7917, 0.5, 0.7917, 0.4286, 0.8333, 0.9286, 0.8125, 1.0, 0.7917, 0.9286, 0.8333, 0.3571, 0.8333, 0.4286, 0.7917, 0.4286, 0.7917, 0.3571, 0.8333, 0.8571, 0.8333, 0.9286, 0.7917, 0.9286, 0.7917, 0.8571, 0.8333, 0.2857, 0.8333, 0.3571, 0.7917, 0.3571, 0.7917, 0.2857, 0.8333, 0.7857, 0.8333, 0.8571, 0.7917, 0.8571, 0.7917, 0.7857, 0.8333, 0.2143, 0.8333, 0.2857, 0.7917, 0.2857, 0.7917, 0.2143, 0.8333, 0.7143, 0.8333, 0.7857, 0.7917, 0.7857, 0.7917, 0.7143, 0.8333, 0.1429, 0.8333, 0.2143, 0.7917, 0.2143, 0.7917, 0.1429, 0.8333, 0.6429, 0.8333, 0.7143, 0.7917, 0.7143, 0.7917, 0.6429, 0.8333, 0.07143, 0.8333, 0.1429, 0.7917, 0.1429, 0.7917, 0.07143, 0.8333, 0.5714, 0.8333, 0.6429, 0.7917, 0.6429, 0.7917, 0.5714, 0.8125, 0.0, 0.8333, 0.07143, 0.7917, 0.07143, 0.7917, 0.4286, 0.7917, 0.5, 0.75, 0.5, 0.75, 0.4286, 0.7917, 0.9286, 0.7708, 1.0, 0.75, 0.9286, 0.7917, 0.3571, 0.7917, 0.4286, 0.75, 0.4286, 0.75, 0.3571, 0.7917, 0.8571, 0.7917, 0.9286, 0.75, 0.9286, 0.75, 0.8571, 0.7917, 0.2857, 0.7917, 0.3571, 0.75, 0.3571, 0.75, 0.2857, 0.7917, 0.7857, 0.7917, 0.8571, 0.75, 0.8571, 0.75, 0.7857, 0.7917, 0.2143, 0.7917, 0.2857, 0.75, 0.2857, 0.75, 0.2143, 0.7917, 0.7143, 0.7917, 0.7857, 0.75, 0.7857, 0.75, 0.7143, 0.7917, 0.1429, 0.7917, 0.2143, 0.75, 0.2143, 0.75, 0.1429, 0.7917, 0.6429, 0.7917, 0.7143, 0.75, 0.7143, 0.75, 0.6429, 0.7917, 0.07143, 0.7917, 0.1429, 0.75, 0.1429, 0.75, 0.07143, 0.7917, 0.5714, 0.7917, 0.6429, 0.75, 0.6429, 0.75, 0.5714, 0.7708, 0.0, 0.7917, 0.07143, 0.75, 0.07143, 0.7917, 0.5, 0.7917, 0.5714, 0.75, 0.5714, 0.75, 0.5])
me_sphere.update()
me_sphere_001 = bpy.data.meshes.new('Sphere.001')
me_sphere_001.from_pydata([(0.0, 0.901, 0.7759), (0.2332, 0.8703, 0.7759), (0.4505, 0.7803, 0.7759), (0.6371, 0.6371, 0.7759), (0.7803, 0.4505, 0.7759), (0.8703, 0.2332, 0.7759), (0.901, -2.98e-08, 0.7759), (0.8703, -0.2332, 0.7759), (0.7803, -0.4505, 0.7759), (0.6371, -0.6371, 0.7759), (0.4505, -0.7803, 0.7759), (0.2332, -0.8703, 0.7759), (-8.941e-08, -0.901, 0.7759), (-0.2332, -0.8703, 0.7759), (-0.4505, -0.7803, 0.7759), (-0.6371, -0.6371, 0.7759), (-0.7803, -0.4505, 0.7759), (-0.8703, -0.2332, 0.7759), (-0.901, 1.341e-07, 0.7759), (-0.8703, 0.2332, 0.7759), (-0.7803, 0.4505, 0.7759), (-0.6371, 0.6371, 0.7759), (-0.2332, 0.8703, 0.5886), (-0.4505, 0.7803, 0.5886), (-0.4505, 0.7803, 0.7759), (-0.6371, 0.6371, 0.5886), (-0.7803, 0.4505, 0.5886), (-0.8703, 0.2332, 0.5886), (-0.901, 1.341e-07, 0.5886), (-0.8703, -0.2332, 0.5886), (-0.7803, -0.4505, 0.5886), (-0.6371, -0.6371, 0.5886), (-0.4505, -0.7803, 0.5886), (-0.2332, -0.8703, 0.5886), (-8.941e-08, -0.901, 0.5886), (0.2332, -0.8703, 0.5886), (0.4505, -0.7803, 0.5886), (-0.2332, 0.8703, 0.7759), (0.6371, -0.6371, 0.5886), (0.7803, -0.4505, 0.5886), (0.8703, -0.2332, 0.5886), (0.901, -2.98e-08, 0.5886), (0.8703, 0.2332, 0.5886), (0.7803, 0.4505, 0.5886), (0.6371, 0.6371, 0.5886), (0.4505, 0.7803, 0.5886), (0.2332, 0.8703, 0.5886), (0.0, 0.901, 0.5886), (-0.2039, 0.761, 0.5325), (-0.3939, 0.6823, 0.5325), (-0.5571, 0.5571, 0.5325), (-0.6823, 0.3939, 0.5325), (-0.761, 0.2039, 0.5325), (-0.7879, 1.234e-07, 0.5325), (-0.761, -0.2039, 0.5325), (-0.6823, -0.3939, 0.5325), (-0.5571, -0.5571, 0.5325), (-0.3939, -0.6823, 0.5325), (-0.2039, -0.761, 0.5325), (-7.114e-08, -0.7879, 0.5325), (0.2039, -0.761, 0.5325), (0.3939, -0.6823, 0.5325), (0.5571, -0.5571, 0.5325), (0.6823, -0.3939, 0.5325), (0.761, -0.2039, 0.5325), (0.7879, -1.991e-08, 0.5325), (0.761, 0.2039, 0.5325), (0.6823, 0.3939, 0.5325), (0.5571, 0.5571, 0.5325), (0.3939, 0.6823, 0.5325), (0.2039, 0.761, 0.5325), (7.048e-09, 0.7879, 0.5325), (-0.2135, 0.7968, 0.1899), (-0.4125, 0.7144, 0.1899), (-0.5833, 0.5833, 0.1899), (-0.7144, 0.4125, 0.1899), (-0.7968, 0.2135, 0.1899), (-0.8249, 1.295e-07, 0.1899), (-0.7968, -0.2135, 0.1899), (-0.7144, -0.4125, 0.1899), (-0.5833, -0.5833, 0.1899), (-0.4125, -0.7144, 0.1899), (-0.2135, -0.7968, 0.1899), (-7.805e-08, -0.8249, 0.1899), (0.2135, -0.7968, 0.1899), (0.4125, -0.7144, 0.1899), (0.5833, -0.5833, 0.1899), (0.7144, -0.4125, 0.1899), (0.7968, -0.2135, 0.1899), (0.8249, -2.058e-08, 0.1899), (0.7968, 0.2135, 0.1899), (0.7144, 0.4125, 0.1899), (0.5833, 0.5833, 0.1899), (0.4125, 0.7144, 0.1899), (0.2135, 0.7968, 0.1899), (3.81e-09, 0.8249, 0.1899), (-0.2567, 0.9581, 0.1899), (-0.4959, 0.859, 0.1899), (-0.7014, 0.7014, 0.1899), (-0.859, 0.4959, 0.1899), (-0.9581, 0.2567, 0.1899), (-0.9919, 1.527e-07, 0.1899), (-0.9581, -0.2567, 0.1899), (-0.859, -0.4959, 0.1899), (-0.7014, -0.7014, 0.1899), (-0.4959, -0.859, 0.1899), (-0.2567, -0.9581, 0.1899), (-9.89e-08, -0.9919, 0.1899), (0.2567, -0.9581, 0.1899), (0.4959, -0.859, 0.1899), (0.7014, -0.7014, 0.1899), (0.859, -0.4959, 0.1899), (0.9581, -0.2567, 0.1899), (0.9919, -2.776e-08, 0.1899), (0.9581, 0.2567, 0.1899), (0.859, 0.4959, 0.1899), (0.7014, 0.7014, 0.1899), (0.4959, 0.859, 0.1899), (0.2567, 0.9581, 0.1899), (-4.763e-10, 0.9919, 0.1899), (-0.2567, 0.9581, -2.027e-06), (-0.4959, 0.859, -2.027e-06), (-0.7014, 0.7014, -2.027e-06), (-0.859, 0.4959, -2.027e-06), (-0.9581, 0.2567, -2.027e-06), (-0.9919, 1.527e-07, -2.027e-06), (-0.9581, -0.2567, -2.027e-06), (-0.859, -0.4959, -2.027e-06), (-0.7014, -0.7014, -2.027e-06), (-0.4959, -0.859, -2.027e-06), (-0.2567, -0.9581, -2.027e-06), (-9.89e-08, -0.9919, 0.0), (0.2567, -0.9581, 0.0), (0.4959, -0.859, -2.027e-06), (0.7014, -0.7014, -2.027e-06), (0.859, -0.4959, -2.027e-06), (0.9581, -0.2567, -2.027e-06), (0.9919, -2.776e-08, -2.027e-06), (0.9581, 0.2567, -2.027e-06), (0.859, 0.4959, -2.027e-06), (0.7014, 0.7014, -2.027e-06), (0.4959, 0.859, -2.027e-06), (0.2567, 0.9581, -2.027e-06), (-4.763e-10, 0.9919, -2.027e-06)], [], [(20, 26, 27, 19), (7, 40, 41, 6), (19, 27, 28, 18), (11, 35, 36, 10), (29, 28, 53, 54), (37, 22, 23, 24), (1, 0, 37, 24, 21, 20, 19, 18, 17, 16, 15, 14, 13, 12, 11, 10, 9, 8, 7, 6, 5, 4, 3, 2), (6, 41, 42, 5), (0, 47, 22, 37), (10, 36, 38, 9), (16, 30, 31, 15), (9, 38, 39, 8), (1, 46, 47, 0), (13, 33, 34, 12), (14, 32, 33, 13), (1, 2, 45, 46), (18, 28, 29, 17), (4, 43, 44, 3), (5, 42, 43, 4), (17, 29, 30, 16), (2, 3, 44, 45), (21, 25, 26, 20), (24, 23, 25, 21), (8, 39, 40, 7), (12, 34, 35, 11), (14, 15, 31, 32), (35, 34, 59, 60), (40, 39, 63, 64), (36, 35, 60, 61), (23, 22, 48, 49), (26, 25, 50, 51), (32, 31, 56, 57), (38, 36, 61, 62), (28, 27, 52, 53), (43, 42, 66, 67), (39, 38, 62, 63), (25, 23, 49, 50), (30, 29, 54, 55), (44, 43, 67, 68), (41, 40, 64, 65), (45, 44, 68, 69), (31, 30, 55, 56), (46, 45, 69, 70), (22, 47, 71, 48), (42, 41, 65, 66), (47, 46, 70, 71), (33, 32, 57, 58), (27, 26, 51, 52), (34, 33, 58, 59), (68, 67, 91, 92), (48, 71, 95, 72), (69, 68, 92, 93), (61, 60, 84, 85), (70, 69, 93, 94), (51, 50, 74, 75), (71, 70, 94, 95), (62, 61, 85, 86), (53, 52, 76, 77), (52, 51, 75, 76), (63, 62, 86, 87), (55, 54, 78, 79), (54, 53, 77, 78), (65, 64, 88, 89), (56, 55, 79, 80), (64, 63, 87, 88), (66, 65, 89, 90), (58, 57, 81, 82), (57, 56, 80, 81), (49, 48, 72, 73), (59, 58, 82, 83), (67, 66, 90, 91), (50, 49, 73, 74), (60, 59, 83, 84), (73, 72, 96, 97), (83, 82, 106, 107), (91, 90, 114, 115), (74, 73, 97, 98), (84, 83, 107, 108), (92, 91, 115, 116), (72, 95, 119, 96), (93, 92, 116, 117), (85, 84, 108, 109), (94, 93, 117, 118), (75, 74, 98, 99), (95, 94, 118, 119), (86, 85, 109, 110), (77, 76, 100, 101), (76, 75, 99, 100), (87, 86, 110, 111), (79, 78, 102, 103), (78, 77, 101, 102), (89, 88, 112, 113), (80, 79, 103, 104), (88, 87, 111, 112), (90, 89, 113, 114), (82, 81, 105, 106), (81, 80, 104, 105), (101, 100, 124, 125), (100, 99, 123, 124), (111, 110, 134, 135), (103, 102, 126, 127), (102, 101, 125, 126), (113, 112, 136, 137), (104, 103, 127, 128), (112, 111, 135, 136), (114, 113, 137, 138), (106, 105, 129, 130), (105, 104, 128, 129), (97, 96, 120, 121), (107, 106, 130, 131), (115, 114, 138, 139), (98, 97, 121, 122), (108, 107, 131, 132), (116, 115, 139, 140), (96, 119, 143, 120), (117, 116, 140, 141), (109, 108, 132, 133), (118, 117, 141, 142), (99, 98, 122, 123), (119, 118, 142, 143), (110, 109, 133, 134), (143, 142, 141, 140, 139, 138, 137, 136, 135, 134, 133, 132, 131, 130, 129, 128, 127, 126, 125, 124, 123, 122, 121, 120)])
me_sphere_001.polygons.foreach_set('use_smooth', [True] * 122)
_uv = me_sphere_001.uv_layers.new(name='UVMap')
_uv.uv.foreach_set('vector', [0.0, 0.0, 0.0, 0.0, 0.0, 0.0, 0.0, 0.0, 0.0, 0.0, 0.0, 0.0, 0.0, 0.0, 0.0, 0.0, 0.0, 0.0, 0.0, 0.0, 0.0, 0.0, 0.0, 0.0, 0.0, 0.0, 0.0, 0.0, 0.0, 0.0, 0.0, 0.0, 0.0, 0.0, 0.0, 0.0, 0.0, 0.0, 0.0, 0.0, 0.0, 0.0, 0.0, 0.0, 0.0, 0.0, 0.0, 0.0, 0.0, 0.0, 0.0, 0.0, 0.0, 0.0, 0.0, 0.0, 0.0, 0.0, 0.0, 0.0, 0.0, 0.0, 0.0, 0.0, 0.0, 0.0, 0.0, 0.0, 0.0, 0.0, 0.0, 0.0, 0.0, 0.0, 0.0, 0.0, 0.0, 0.0, 0.0, 0.0, 0.0, 0.0, 0.0, 0.0, 0.0, 0.0, 0.0, 0.0, 0.0, 0.0, 0.0, 0.0, 0.0, 0.0, 0.0, 0.0, 0.0, 0.0, 0.0, 0.0, 0.0, 0.0, 0.0, 0.0, 0.0, 0.0, 0.0, 0.0, 0.0, 0.0, 0.0, 0.0, 0.0, 0.0, 0.0, 0.0, 0.0, 0.0, 0.0, 0.0, 0.0, 0.0, 0.0, 0.0, 0.0, 0.0, 0.0, 0.0, 0.0, 0.0, 0.0, 0.0, 0.0, 0.0, 0.0, 0.0, 0.0, 0.0, 0.0, 0.0, 0.0, 0.0, 0.0, 0.0, 0.0, 0.0, 0.0, 0.0, 0.0, 0.0, 0.0, 0.0, 0.0, 0.0, 0.0, 0.0, 0.0, 0.0, 0.0, 0.0, 0.0, 0.0, 0.0, 0.0, 0.0, 0.0, 0.0, 0.0, 0.0, 0.0, 0.0, 0.0, 0.0, 0.0, 0.0, 0.0, 0.0, 0.0, 0.0, 0.0, 0.0, 0.0, 0.0, 0.0, 0.0, 0.0, 0.0, 0.0, 0.0, 0.0, 0.0, 0.0, 0.0, 0.0, 0.0, 0.0, 0.0, 0.0, 0.0, 0.0, 0.0, 0.0, 0.0, 0.0, 0.0, 0.0, 0.0, 0.0, 0.0, 0.0, 0.0, 0.0, 0.0, 0.0, 0.0, 0.0, 0.0, 0.0, 0.0, 0.0, 0.0, 0.0, 0.0, 0.0, 0.0, 0.0, 0.0, 0.0, 0.0, 0.0, 0.0, 0.0, 0.0, 0.0, 0.0, 0.0, 0.0, 0.0, 0.0, 0.0, 0.0, 0.0, 0.0, 0.0, 0.0, 0.0, 0.0, 0.0, 0.0, 0.0, 0.0, 0.0, 0.0, 0.0, 0.0, 0.0, 0.0, 0.0, 0.0, 0.0, 0.0, 0.0, 0.0, 0.0, 0.0, 0.0, 0.0, 0.0, 0.0, 0.0, 0.0, 0.0, 0.0, 0.0, 0.0, 0.0, 0.0, 0.0, 0.0, 0.0, 0.0, 0.0, 0.0, 0.0, 0.0, 0.0, 0.0, 0.0, 0.0, 0.0, 0.0, 0.0, 0.0, 0.0, 0.0, 0.0, 0.0, 0.0, 0.0, 0.0, 0.0, 0.0, 0.0, 0.0, 0.0, 0.0, 0.0, 0.0, 0.0, 0.0, 0.0, 0.0, 0.0, 0.0, 0.0, 0.0, 0.0, 0.0, 0.0, 0.0, 0.0, 0.0, 0.0, 0.0, 0.0, 0.0, 0.0, 0.0, 0.0, 0.0, 0.0, 0.0, 0.0, 0.0, 0.0, 0.0, 0.0, 0.0, 0.0, 0.0, 0.0, 0.0, 0.0, 0.0, 0.0, 0.0, 0.0, 0.0, 0.0, 0.0, 0.0, 0.0, 0.0, 0.0, 0.0, 0.0, 0.0, 0.0, 0.0, 0.0, 0.0, 0.0, 0.0, 0.0, 0.0, 0.0, 0.0, 0.0, 0.0, 0.0, 0.0, 0.0, 0.0, 0.0, 0.0, 0.0, 0.0, 0.0, 0.0, 0.0, 0.0, 0.0, 0.0, 0.0, 0.0, 0.0, 0.0, 0.0, 0.0, 0.0, 0.0, 0.0, 0.0, 0.0, 0.0, 0.0, 0.0, 0.0, 0.0, 0.0, 0.0, 0.0, 0.0, 0.0, 0.0, 0.0, 0.0, 0.0, 0.0, 0.0, 0.0, 0.0, 0.0, 0.0, 0.0, 0.0, 0.0, 0.0, 0.0, 0.0, 0.0, 0.0, 0.0, 0.0, 0.0, 0.0, 0.0, 0.0, 0.0, 0.0, 0.0, 0.0, 0.0, 0.0, 0.0, 0.0, 0.0, 0.0, 0.0, 0.0, 0.0, 0.0, 0.0, 0.0, 0.0, 0.0, 0.0, 0.0, 0.0, 0.0, 0.0, 0.0, 0.0, 0.0, 0.0, 0.0, 0.0, 0.0, 0.0, 0.0, 0.0, 0.0, 0.0, 0.0, 0.0, 0.0, 0.0, 0.0, 0.0, 0.0, 0.0, 0.0, 0.0, 0.0, 0.0, 0.0, 0.0, 0.0, 0.0, 0.0, 0.0, 0.0, 0.0, 0.0, 0.0, 0.0, 0.0, 0.0, 0.0, 0.0, 0.0, 0.0, 0.0, 0.0, 0.0, 0.0, 0.0, 0.0, 0.0, 0.0, 0.0, 0.0, 0.0, 0.0, 0.0, 0.0, 0.0, 0.0, 0.0, 0.0, 0.0, 0.0, 0.0, 0.0, 0.0, 0.0, 0.0, 0.0, 0.0, 0.0, 0.0, 0.0, 0.0, 0.0, 0.0, 0.0, 0.0, 0.0, 0.0, 0.0, 0.0, 0.0, 0.0, 0.0, 0.0, 0.0, 0.0, 0.0, 0.0, 0.0, 0.0, 0.0, 0.0, 0.0, 0.0, 0.0, 0.0, 0.0, 0.0, 0.0, 0.0, 0.0, 0.0, 0.0, 0.0, 0.0, 0.0, 0.0, 0.0, 0.0, 0.0, 0.0, 0.0, 0.0, 0.0, 0.0, 0.0, 0.0, 0.0, 0.0, 0.0, 0.0, 0.0, 0.0, 0.0, 0.0, 0.0, 0.0, 0.0, 0.0, 0.0, 0.0, 0.0, 0.0, 0.0, 0.0, 0.0, 0.0, 0.0, 0.0, 0.0, 0.0, 0.0, 0.0, 0.0, 0.0, 0.0, 0.0, 0.0, 0.0, 0.0, 0.0, 0.0, 0.0, 0.0, 0.0, 0.0, 0.0, 0.0, 0.0, 0.0, 0.0, 0.0, 0.0, 0.0, 0.0, 0.0, 0.0, 0.0, 0.0, 0.0, 0.0, 0.0, 0.0, 0.0, 0.0, 0.0, 0.0, 0.0, 0.0, 0.0, 0.0, 0.0, 0.0, 0.0, 0.0, 0.0, 0.0, 0.0, 0.0, 0.0, 0.0, 0.0, 0.0, 0.0, 0.0, 0.0, 0.0, 0.0, 0.0, 0.0, 0.0, 0.0, 0.0, 0.0, 0.0, 0.0, 0.0, 0.0, 0.0, 0.0, 0.0, 0.0, 0.0, 0.0, 0.0, 0.0, 0.0, 0.0, 0.0, 0.0, 0.0, 0.0, 0.0, 0.0, 0.0, 0.0, 0.0, 0.0, 0.0, 0.0, 0.0, 0.0, 0.0, 0.0, 0.0, 0.0, 0.0, 0.0, 0.0, 0.0, 0.0, 0.0, 0.0, 0.0, 0.0, 0.0, 0.0, 0.0, 0.0, 0.0, 0.0, 0.0, 0.0, 0.0, 0.0, 0.0, 0.0, 0.0, 0.0, 0.0, 0.0, 0.0, 0.0, 0.0, 0.0, 0.0, 0.0, 0.0, 0.0, 0.0, 0.0, 0.0, 0.0, 0.0, 0.0, 0.0, 0.0, 0.0, 0.0, 0.0, 0.0, 0.0, 0.0, 0.0, 0.0, 0.0, 0.0, 0.0, 0.0, 0.0, 0.0, 0.0, 0.0, 0.0, 0.0, 0.0, 0.0, 0.0, 0.0, 0.0, 0.0, 0.0, 0.0, 0.0, 0.0, 0.0, 0.0, 0.0, 0.0, 0.0, 0.0, 0.0, 0.0, 0.0, 0.0, 0.0, 0.0, 0.0, 0.0, 0.0, 0.0, 0.0, 0.0, 0.0, 0.0, 0.0, 0.0, 0.0, 0.0, 0.0, 0.0, 0.0, 0.0, 0.0, 0.0, 0.0, 0.0, 0.0, 0.0, 0.0, 0.0, 0.0, 0.0, 0.0, 0.0, 0.0, 0.0, 0.0, 0.0, 0.0, 0.0, 0.0, 0.0, 0.0, 0.0, 0.0, 0.0, 0.0, 0.0, 0.0, 0.0, 0.0, 0.0, 0.0, 0.0, 0.0, 0.0, 0.0, 0.0, 0.0, 0.0, 0.0, 0.0, 0.0, 0.0, 0.0, 0.0, 0.0, 0.0, 0.0, 0.0, 0.0, 0.0, 0.0, 0.0, 0.0, 0.0, 0.0, 0.0, 0.0, 0.0, 0.0, 0.0, 0.0, 0.0, 0.0, 0.0, 0.0, 0.0, 0.0, 0.0, 0.0, 0.0, 0.0, 0.0, 0.0, 0.0, 0.0, 0.0, 0.0, 0.0, 0.0, 0.0, 0.0, 0.0, 0.0, 0.0, 0.0, 0.0, 0.0, 0.0, 0.0, 0.0, 0.0, 0.0, 0.0, 0.0, 0.0, 0.0, 0.0, 0.0, 0.0, 0.0, 0.0, 0.0, 0.0, 0.0, 0.0, 0.0, 0.0, 0.0, 0.0, 0.0, 0.0, 0.0, 0.0, 0.0, 0.0, 0.0, 0.0, 0.0, 0.0, 0.0, 0.0, 0.0, 0.0, 0.0, 0.0, 0.0, 0.0, 0.0, 0.0, 0.0, 0.0, 0.0, 0.0, 0.0, 0.0, 0.0, 0.0, 0.0, 0.0, 0.0, 0.0, 0.0, 0.0, 0.0, 0.0, 0.0, 0.0, 0.0, 0.0, 0.0, 0.0, 0.0, 0.0, 0.0, 0.0, 0.0, 0.0, 0.0, 0.0, 0.0, 0.0, 0.0, 0.0, 0.0, 0.0, 0.0, 0.0, 0.0, 0.0, 0.0, 0.0, 0.0, 0.0, 0.0, 0.0, 0.0, 0.0, 0.0, 0.0, 0.0, 0.0, 0.0, 0.0, 0.0, 0.0, 0.0, 0.0, 0.0, 0.0, 0.0, 0.0, 0.0, 0.0, 0.0, 0.0, 0.0, 0.0, 0.0, 0.0, 0.0, 0.0, 0.0, 0.0, 0.0, 0.0, 0.0, 0.0, 0.0, 0.0, 0.0, 0.0, 0.0, 0.0, 0.0, 0.0, 0.0, 0.0, 0.0, 0.0, 0.0, 0.0, 0.0, 0.0, 0.0, 0.0, 0.0, 0.0, 0.0, 0.0, 0.0, 0.0, 0.0, 0.0, 0.0, 0.0, 0.0, 0.0, 0.0, 0.0, 0.0, 0.0, 0.0, 0.0, 0.0, 0.0, 0.0, 0.0, 0.0, 0.0, 0.0, 0.0, 0.0, 0.0, 0.0, 0.0, 0.0, 0.0, 0.0, 0.0, 0.0, 0.0, 0.0, 0.0, 0.0, 0.0, 0.0, 0.0, 0.0, 0.0, 0.0, 0.0, 0.0])
me_sphere_001.update()
me_sphere_002 = bpy.data.meshes.new('Sphere.002')
me_sphere_002.from_pydata([(2.768e-09, 0.5868, 2.023), (2.723e-09, 0.8485, 1.696), (1.783e-09, 0.9318, 1.477), (1.329e-09, 0.9625, 1.252), (1.329e-09, 0.9384, 1.044), (1.329e-09, 0.8672, 0.8547), (1.329e-09, 0.6001, 0.5649), (0.05542, 0.2068, 2.19), (0.1071, 0.3998, 2.125), (0.1519, 0.5668, 2.023), (0.189, 0.7055, 1.882), (0.2196, 0.8196, 1.696), (0.2412, 0.9001, 1.477), (0.2491, 0.9298, 1.252), (0.2429, 0.9064, 1.044), (0.2245, 0.8377, 0.8547), (0.1948, 0.7269, 0.6929), (0.1553, 0.5797, 0.5649), (0.1081, 0.4034, 0.4741), (0.05544, 0.2069, 0.4212), (0.1071, 0.1854, 2.19), (0.2069, 0.3584, 2.125), (0.2934, 0.5081, 2.023), (0.3652, 0.6326, 1.882), (0.4242, 0.7348, 1.696), (0.4659, 0.807, 1.477), (0.4813, 0.8336, 1.252), (0.4692, 0.8127, 1.044), (0.4336, 0.751, 0.8547), (0.3763, 0.6517, 0.6929), (0.3001, 0.5197, 0.5649), (0.2088, 0.3617, 0.4741), (0.1071, 0.1855, 0.4212), (0.1514, 0.1514, 2.19), (0.2926, 0.2926, 2.125), (0.4149, 0.4149, 2.023), (0.5165, 0.5165, 1.882), (0.6, 0.6, 1.696), (0.6589, 0.6589, 1.477), (0.6806, 0.6806, 1.252), (0.6636, 0.6636, 1.044), (0.6132, 0.6132, 0.8547), (0.5321, 0.5321, 0.6929), (0.4244, 0.4244, 0.5649), (0.2953, 0.2953, 0.4741), (0.1515, 0.1515, 0.4212), (0.1854, 0.1071, 2.19), (0.3584, 0.2069, 2.125), (0.5081, 0.2934, 2.023), (0.6326, 0.3652, 1.882), (0.7348, 0.4242, 1.696), (0.807, 0.4659, 1.477), (0.8336, 0.4813, 1.252), (0.8127, 0.4692, 1.044), (0.751, 0.4336, 0.8547), (0.6517, 0.3763, 0.6929), (0.5197, 0.3001, 0.5649), (0.3617, 0.2088, 0.4741), (0.1855, 0.1071, 0.4212), (0.2068, 0.05542, 2.19), (0.3998, 0.1071, 2.125), (0.5668, 0.1519, 2.023), (0.7055, 0.189, 1.882), (0.8196, 0.2196, 1.696), (0.9001, 0.2412, 1.477), (0.9298, 0.2491, 1.252), (0.9064, 0.2429, 1.044), (0.8377, 0.2245, 0.8547), (0.7269, 0.1948, 0.6929), (0.5797, 0.1553, 0.5649), (0.4034, 0.1081, 0.4741), (0.2069, 0.05544, 0.4212), (0.2141, 2.162e-10, 2.19), (0.4139, 2.152e-08, 2.125), (0.5868, -1.386e-08, 2.023), (0.7304, 1.466e-10, 1.882), (0.8485, -2.79e-08, 1.696), (0.9318, -4.253e-08, 1.477), (0.9625, -2.847e-08, 1.252), (0.9384, -4.281e-08, 1.044), (0.8672, -2.847e-08, 0.8547), (0.7526, 2.168e-10, 0.6929), (0.6001, -1.413e-08, 0.5649), (0.4176, 2.173e-08, 0.4741), (0.2142, 2.168e-10, 0.4212), (0.2068, -0.05542, 2.19), (0.3998, -0.1071, 2.125), (0.5668, -0.1519, 2.023), (0.7055, -0.189, 1.882), (0.8196, -0.2196, 1.696), (0.9001, -0.2412, 1.477), (0.9298, -0.2491, 1.252), (0.9064, -0.2429, 1.044), (0.8377, -0.2245, 0.8547), (0.7269, -0.1948, 0.6929), (0.5797, -0.1553, 0.5649), (0.4034, -0.1081, 0.4741), (0.2069, -0.05544, 0.4212), (0.1854, -0.1071, 2.19), (0.3584, -0.2069, 2.125), (0.5081, -0.2934, 2.023), (0.6326, -0.3652, 1.882), (0.7348, -0.4242, 1.696), (0.807, -0.4659, 1.477), (0.8336, -0.4813, 1.252), (0.8127, -0.4692, 1.044), (0.751, -0.4336, 0.8547), (0.6517, -0.3763, 0.6929), (0.5197, -0.3001, 0.5649), (0.3617, -0.2088, 0.4741), (0.1855, -0.1071, 0.4212), (0.1514, -0.1514, 2.19), (0.2926, -0.2926, 2.125), (0.4149, -0.4149, 2.023), (0.5165, -0.5165, 1.882), (0.6, -0.6, 1.696), (0.6589, -0.6589, 1.477), (0.6806, -0.6806, 1.252), (0.6636, -0.6636, 1.044), (0.6132, -0.6132, 0.8547), (0.5321, -0.5321, 0.6929), (0.4244, -0.4244, 0.5649), (0.2953, -0.2953, 0.4741), (0.1515, -0.1515, 0.4212), (0.1071, -0.1854, 2.19), (0.2069, -0.3584, 2.125), (0.2934, -0.5081, 2.023), (0.3652, -0.6326, 1.882), (0.4242, -0.7348, 1.696), (0.4659, -0.807, 1.477), (0.4813, -0.8336, 1.252), (0.4692, -0.8127, 1.044), (0.4336, -0.751, 0.8547), (0.3763, -0.6517, 0.6929), (0.3001, -0.5197, 0.5649), (0.2088, -0.3617, 0.4741), (0.1071, -0.1855, 0.4212), (0.05542, -0.2068, 2.19), (0.1071, -0.3998, 2.125), (0.1519, -0.5668, 2.023), (0.189, -0.7055, 1.882), (0.2196, -0.8196, 1.696), (0.2412, -0.9001, 1.477), (0.2491, -0.9298, 1.252), (0.2429, -0.9064, 1.044), (0.2245, -0.8377, 0.8547), (0.1948, -0.7269, 0.6929), (0.1553, -0.5797, 0.5649), (0.1081, -0.4034, 0.4741), (0.05544, -0.2069, 0.4212), (1.347e-09, -0.2141, 2.19), (4.455e-08, -0.4139, 2.125), (-6.735e-08, -0.5868, 2.023), (1.715e-08, -0.7304, 1.882), (-8.148e-08, -0.8485, 1.696), (-5.519e-08, -0.9318, 1.477), (-5.604e-08, -0.9625, 1.252), (-5.604e-08, -0.9384, 1.044), (-8.473e-08, -0.8672, 0.8547), (1.567e-08, -0.7526, 0.6929), (-7.039e-08, -0.6001, 0.5649), (4.436e-08, -0.4176, 0.4741), (1.329e-09, -0.2142, 0.4212), (-0.05542, -0.2068, 2.19), (-0.1071, -0.3998, 2.125), (-0.1519, -0.5668, 2.023), (-0.189, -0.7055, 1.882), (-0.2196, -0.8196, 1.696), (-0.2412, -0.9001, 1.477), (-0.2491, -0.9298, 1.252), (-0.2429, -0.9064, 1.044), (-0.2245, -0.8377, 0.8547), (-0.1948, -0.7269, 0.6929), (-0.1553, -0.5797, 0.5649), (-0.1081, -0.4034, 0.4741), (-0.05544, -0.2069, 0.4212), (1.329e-09, 2.168e-10, 0.4043), (-0.1071, -0.1854, 2.19), (-0.2069, -0.3584, 2.125), (-0.2934, -0.5081, 2.023), (-0.3652, -0.6326, 1.882), (-0.4242, -0.7348, 1.696), (-0.4659, -0.807, 1.477), (-0.4813, -0.8336, 1.252), (-0.4692, -0.8127, 1.044), (-0.4336, -0.751, 0.8547), (-0.3763, -0.6517, 0.6929), (-0.3001, -0.5197, 0.5649), (-0.2088, -0.3617, 0.4741), (-0.1071, -0.1855, 0.4212), (-0.1514, -0.1514, 2.19), (-0.2926, -0.2926, 2.125), (-0.4149, -0.4149, 2.023), (-0.5165, -0.5165, 1.882), (-0.6, -0.6, 1.696), (-0.6589, -0.6589, 1.477), (-0.6806, -0.6806, 1.252), (-0.6636, -0.6636, 1.044), (-0.6132, -0.6132, 0.8547), (-0.5321, -0.5321, 0.6929), (-0.4244, -0.4244, 0.5649), (-0.2953, -0.2953, 0.4741), (-0.1515, -0.1515, 0.4212), (-0.1854, -0.1071, 2.19), (-0.3584, -0.2069, 2.125), (-0.5081, -0.2934, 2.023), (-0.6326, -0.3652, 1.882), (-0.7348, -0.4242, 1.696), (-0.807, -0.4659, 1.477), (-0.8336, -0.4813, 1.252), (-0.8127, -0.4692, 1.044), (-0.751, -0.4336, 0.8547), (-0.6517, -0.3763, 0.6929), (-0.5197, -0.3001, 0.5649), (-0.3617, -0.2088, 0.4741), (-0.1855, -0.1071, 0.4212), (-0.2068, -0.05542, 2.19), (-0.3998, -0.1071, 2.125), (-0.5668, -0.1519, 2.023), (-0.7055, -0.189, 1.882), (-0.8196, -0.2196, 1.696), (-0.9001, -0.2412, 1.477), (-0.9298, -0.2491, 1.252), (-0.9064, -0.2429, 1.044), (-0.8377, -0.2245, 0.8547), (-0.7269, -0.1948, 0.6929), (-0.5797, -0.1553, 0.5649), (-0.4034, -0.1081, 0.4741), (-0.2069, -0.05544, 0.4212), (1.329e-09, 2.168e-10, 2.214), (-0.2141, 2.162e-10, 2.19), (-0.4139, -1.402e-08, 2.125), (-0.5868, 7.028e-08, 2.023), (-0.7304, 1.407e-08, 1.882), (-0.8485, 1.265e-07, 1.696), (-0.9318, 8.565e-08, 1.477), (-0.9625, 1.15e-07, 1.252), (-0.9384, 8.628e-08, 1.044), (-0.8672, 1.293e-07, 0.8547), (-0.7526, 1.456e-08, 0.6929), (-0.6001, 7.193e-08, 0.5649), (-0.4176, -1.413e-08, 0.4741), (-0.2142, 2.168e-10, 0.4212), (-0.2068, 0.05542, 2.19), (-0.3998, 0.1071, 2.125), (-0.5668, 0.1519, 2.023), (-0.7055, 0.189, 1.882), (-0.8196, 0.2196, 1.696), (-0.9001, 0.2412, 1.477), (-0.9298, 0.2491, 1.252), (-0.9064, 0.2429, 1.044), (-0.8377, 0.2245, 0.8547), (-0.7269, 0.1948, 0.6929), (-0.5797, 0.1553, 0.5649), (-0.4034, 0.1081, 0.4741), (-0.2069, 0.05544, 0.4212), (-0.1854, 0.1071, 2.19), (-0.3584, 0.2069, 2.125), (-0.5081, 0.2934, 2.023), (-0.6326, 0.3652, 1.882), (-0.7348, 0.4242, 1.696), (-0.807, 0.4659, 1.477), (-0.8336, 0.4813, 1.252), (-0.8127, 0.4692, 1.044), (-0.751, 0.4336, 0.8547), (-0.6517, 0.3763, 0.6929), (-0.5197, 0.3001, 0.5649), (-0.3617, 0.2088, 0.4741), (-0.1855, 0.1071, 0.4212), (-0.1514, 0.1514, 2.19), (-0.2926, 0.2926, 2.125), (-0.4149, 0.4149, 2.023), (-0.5165, 0.5165, 1.882), (-0.6, 0.6, 1.696), (-0.6589, 0.6589, 1.477), (-0.6806, 0.6806, 1.252), (-0.6636, 0.6636, 1.044), (-0.6132, 0.6132, 0.8547), (-0.5321, 0.5321, 0.6929), (-0.4244, 0.4244, 0.5649), (-0.2953, 0.2953, 0.4741), (-0.1515, 0.1515, 0.4212), (-0.1071, 0.1854, 2.19), (-0.2069, 0.3584, 2.125), (-0.2934, 0.5081, 2.023), (-0.3652, 0.6326, 1.882), (-0.4242, 0.7348, 1.696), (-0.4659, 0.807, 1.477), (-0.4813, 0.8336, 1.252), (-0.4692, 0.8127, 1.044), (-0.4336, 0.751, 0.8547), (-0.3763, 0.6517, 0.6929), (-0.3001, 0.5197, 0.5649), (-0.2088, 0.3617, 0.4741), (-0.1071, 0.1855, 0.4212), (-0.05542, 0.2068, 2.19), (-0.1071, 0.3998, 2.125), (-0.1519, 0.5668, 2.023), (-0.189, 0.7055, 1.882), (-0.2196, 0.8196, 1.696), (-0.2412, 0.9001, 1.477), (-0.2491, 0.9298, 1.252), (-0.2429, 0.9064, 1.044), (-0.2245, 0.8377, 0.8547), (-0.1948, 0.7269, 0.6929), (-0.1553, 0.5797, 0.5649), (-0.1081, 0.4034, 0.4741), (-0.05544, 0.2069, 0.4212), (1.347e-09, 0.2141, 2.19), (-1.23e-08, 0.4139, 2.125), (-3.854e-08, 0.7304, 1.882), (-4.17e-08, 0.7526, 0.6929), (-1.301e-08, 0.4176, 0.4741), (1.329e-09, 0.2142, 0.4212)], [], [(308, 7, 229), (5, 15, 14, 4), (309, 8, 7, 308), (311, 16, 15, 5), (0, 9, 8, 309), (6, 17, 16, 311), (310, 10, 9, 0), (312, 18, 17, 6), (1, 11, 10, 310), (313, 19, 18, 312), (2, 12, 11, 1), (176, 19, 313), (3, 13, 12, 2), (4, 14, 13, 3), (8, 21, 20, 7), (16, 29, 28, 15), (9, 22, 21, 8), (17, 30, 29, 16), (10, 23, 22, 9), (18, 31, 30, 17), (11, 24, 23, 10), (19, 32, 31, 18), (12, 25, 24, 11), (176, 32, 19), (13, 26, 25, 12), (14, 27, 26, 13), (7, 20, 229), (15, 28, 27, 14), (29, 42, 41, 28), (22, 35, 34, 21), (30, 43, 42, 29), (23, 36, 35, 22), (31, 44, 43, 30), (24, 37, 36, 23), (32, 45, 44, 31), (25, 38, 37, 24), (176, 45, 32), (26, 39, 38, 25), (27, 40, 39, 26), (20, 33, 229), (28, 41, 40, 27), (21, 34, 33, 20), (35, 48, 47, 34), (43, 56, 55, 42), (36, 49, 48, 35), (44, 57, 56, 43), (37, 50, 49, 36), (45, 58, 57, 44), (38, 51, 50, 37), (176, 58, 45), (39, 52, 51, 38), (40, 53, 52, 39), (33, 46, 229), (41, 54, 53, 40), (34, 47, 46, 33), (42, 55, 54, 41), (56, 69, 68, 55), (49, 62, 61, 48), (57, 70, 69, 56), (50, 63, 62, 49), (58, 71, 70, 57), (51, 64, 63, 50), (176, 71, 58), (52, 65, 64, 51), (53, 66, 65, 52), (46, 59, 229), (54, 67, 66, 53), (47, 60, 59, 46), (55, 68, 67, 54), (48, 61, 60, 47), (70, 83, 82, 69), (63, 76, 75, 62), (71, 84, 83, 70), (64, 77, 76, 63), (176, 84, 71), (65, 78, 77, 64), (66, 79, 78, 65), (59, 72, 229), (67, 80, 79, 66), (60, 73, 72, 59), (68, 81, 80, 67), (61, 74, 73, 60), (69, 82, 81, 68), (62, 75, 74, 61), (76, 89, 88, 75), (84, 97, 96, 83), (77, 90, 89, 76), (176, 97, 84), (78, 91, 90, 77), (79, 92, 91, 78), (72, 85, 229), (80, 93, 92, 79), (73, 86, 85, 72), (81, 94, 93, 80), (74, 87, 86, 73), (82, 95, 94, 81), (75, 88, 87, 74), (83, 96, 95, 82), (97, 110, 109, 96), (90, 103, 102, 89), (176, 110, 97), (91, 104, 103, 90), (92, 105, 104, 91), (85, 98, 229), (93, 106, 105, 92), (86, 99, 98, 85), (94, 107, 106, 93), (87, 100, 99, 86), (95, 108, 107, 94), (88, 101, 100, 87), (96, 109, 108, 95), (89, 102, 101, 88), (103, 116, 115, 102), (176, 123, 110), (104, 117, 116, 103), (105, 118, 117, 104), (98, 111, 229), (106, 119, 118, 105), (99, 112, 111, 98), (107, 120, 119, 106), (100, 113, 112, 99), (108, 121, 120, 107), (101, 114, 113, 100), (109, 122, 121, 108), (102, 115, 114, 101), (110, 123, 122, 109), (176, 136, 123), (117, 130, 129, 116), (118, 131, 130, 117), (111, 124, 229), (119, 132, 131, 118), (112, 125, 124, 111), (120, 133, 132, 119), (113, 126, 125, 112), (121, 134, 133, 120), (114, 127, 126, 113), (122, 135, 134, 121), (115, 128, 127, 114), (123, 136, 135, 122), (116, 129, 128, 115), (131, 144, 143, 130), (124, 137, 229), (132, 145, 144, 131), (125, 138, 137, 124), (133, 146, 145, 132), (126, 139, 138, 125), (134, 147, 146, 133), (127, 140, 139, 126), (135, 148, 147, 134), (128, 141, 140, 127), (136, 149, 148, 135), (129, 142, 141, 128), (176, 149, 136), (130, 143, 142, 129), (144, 157, 156, 143), (137, 150, 229), (145, 158, 157, 144), (138, 151, 150, 137), (146, 159, 158, 145), (139, 152, 151, 138), (147, 160, 159, 146), (140, 153, 152, 139), (148, 161, 160, 147), (141, 154, 153, 140), (149, 162, 161, 148), (142, 155, 154, 141), (176, 162, 149), (143, 156, 155, 142), (150, 163, 229), (158, 171, 170, 157), (151, 164, 163, 150), (159, 172, 171, 158), (152, 165, 164, 151), (160, 173, 172, 159), (153, 166, 165, 152), (161, 174, 173, 160), (154, 167, 166, 153), (162, 175, 174, 161), (155, 168, 167, 154), (176, 175, 162), (156, 169, 168, 155), (157, 170, 169, 156), (171, 185, 184, 170), (164, 178, 177, 163), (172, 186, 185, 171), (165, 179, 178, 164), (173, 187, 186, 172), (166, 180, 179, 165), (174, 188, 187, 173), (167, 181, 180, 166), (175, 189, 188, 174), (168, 182, 181, 167), (176, 189, 175), (169, 183, 182, 168), (170, 184, 183, 169), (163, 177, 229), (186, 199, 198, 185), (179, 192, 191, 178), (187, 200, 199, 186), (180, 193, 192, 179), (188, 201, 200, 187), (181, 194, 193, 180), (189, 202, 201, 188), (182, 195, 194, 181), (176, 202, 189), (183, 196, 195, 182), (184, 197, 196, 183), (177, 190, 229), (185, 198, 197, 184), (178, 191, 190, 177), (192, 205, 204, 191), (200, 213, 212, 199), (193, 206, 205, 192), (201, 214, 213, 200), (194, 207, 206, 193), (202, 215, 214, 201), (195, 208, 207, 194), (176, 215, 202), (196, 209, 208, 195), (197, 210, 209, 196), (190, 203, 229), (198, 211, 210, 197), (191, 204, 203, 190), (199, 212, 211, 198), (213, 226, 225, 212), (206, 219, 218, 205), (214, 227, 226, 213), (207, 220, 219, 206), (215, 228, 227, 214), (208, 221, 220, 207), (176, 228, 215), (209, 222, 221, 208), (210, 223, 222, 209), (203, 216, 229), (211, 224, 223, 210), (204, 217, 216, 203), (212, 225, 224, 211), (205, 218, 217, 204), (219, 233, 232, 218), (227, 241, 240, 226), (220, 234, 233, 219), (228, 242, 241, 227), (221, 235, 234, 220), (176, 242, 228), (222, 236, 235, 221), (223, 237, 236, 222), (216, 230, 229), (224, 238, 237, 223), (217, 231, 230, 216), (225, 239, 238, 224), (218, 232, 231, 217), (226, 240, 239, 225), (241, 254, 253, 240), (234, 247, 246, 233), (242, 255, 254, 241), (235, 248, 247, 234), (176, 255, 242), (236, 249, 248, 235), (237, 250, 249, 236), (230, 243, 229), (238, 251, 250, 237), (231, 244, 243, 230), (239, 252, 251, 238), (232, 245, 244, 231), (240, 253, 252, 239), (233, 246, 245, 232), (255, 268, 267, 254), (248, 261, 260, 247), (176, 268, 255), (249, 262, 261, 248), (250, 263, 262, 249), (243, 256, 229), (251, 264, 263, 250), (244, 257, 256, 243), (252, 265, 264, 251), (245, 258, 257, 244), (253, 266, 265, 252), (246, 259, 258, 245), (254, 267, 266, 253), (247, 260, 259, 246), (261, 274, 273, 260), (176, 281, 268), (262, 275, 274, 261), (263, 276, 275, 262), (256, 269, 229), (264, 277, 276, 263), (257, 270, 269, 256), (265, 278, 277, 264), (258, 271, 270, 257), (266, 279, 278, 265), (259, 272, 271, 258), (267, 280, 279, 266), (260, 273, 272, 259), (268, 281, 280, 267), (176, 294, 281), (275, 288, 287, 274), (276, 289, 288, 275), (269, 282, 229), (277, 290, 289, 276), (270, 283, 282, 269), (278, 291, 290, 277), (271, 284, 283, 270), (279, 292, 291, 278), (272, 285, 284, 271), (280, 293, 292, 279), (273, 286, 285, 272), (281, 294, 293, 280), (274, 287, 286, 273), (288, 301, 300, 287), (289, 302, 301, 288), (282, 295, 229), (290, 303, 302, 289), (283, 296, 295, 282), (291, 304, 303, 290), (284, 297, 296, 283), (292, 305, 304, 291), (285, 298, 297, 284), (293, 306, 305, 292), (286, 299, 298, 285), (294, 307, 306, 293), (287, 300, 299, 286), (176, 307, 294), (302, 4, 3, 301), (295, 308, 229), (303, 5, 4, 302), (296, 309, 308, 295), (304, 311, 5, 303), (297, 0, 309, 296), (305, 6, 311, 304), (298, 310, 0, 297), (306, 312, 6, 305), (299, 1, 310, 298), (307, 313, 312, 306), (300, 2, 1, 299), (176, 313, 307), (301, 3, 2, 300)])
me_sphere_002.polygons.foreach_set('use_smooth', [True] * 336)
_uv = me_sphere_002.uv_layers.new(name='UVMap')
_uv.uv.foreach_set('vector', [0.75, 0.9286, 0.7083, 0.9286, 0.7292, 1.0, 0.75, 0.3571, 0.7083, 0.3571, 0.7083, 0.4286, 0.75, 0.4286, 0.75, 0.8571, 0.7083, 0.8571, 0.7083, 0.9286, 0.75, 0.9286, 0.75, 0.2857, 0.7083, 0.2857, 0.7083, 0.3571, 0.75, 0.3571, 0.75, 0.7857, 0.7083, 0.7857, 0.7083, 0.8571, 0.75, 0.8571, 0.75, 0.2143, 0.7083, 0.2143, 0.7083, 0.2857, 0.75, 0.2857, 0.75, 0.7143, 0.7083, 0.7143, 0.7083, 0.7857, 0.75, 0.7857, 0.75, 0.1429, 0.7083, 0.1429, 0.7083, 0.2143, 0.75, 0.2143, 0.75, 0.6429, 0.7083, 0.6429, 0.7083, 0.7143, 0.75, 0.7143, 0.75, 0.07143, 0.7083, 0.07143, 0.7083, 0.1429, 0.75, 0.1429, 0.75, 0.5714, 0.7083, 0.5714, 0.7083, 0.6429, 0.75, 0.6429, 0.7292, 0.0, 0.7083, 0.07143, 0.75, 0.07143, 0.75, 0.5, 0.7083, 0.5, 0.7083, 0.5714, 0.75, 0.5714, 0.75, 0.4286, 0.7083, 0.4286, 0.7083, 0.5, 0.75, 0.5, 0.7083, 0.8571, 0.6667, 0.8571, 0.6667, 0.9286, 0.7083, 0.9286, 0.7083, 0.2857, 0.6667, 0.2857, 0.6667, 0.3571, 0.7083, 0.3571, 0.7083, 0.7857, 0.6667, 0.7857, 0.6667, 0.8571, 0.7083, 0.8571, 0.7083, 0.2143, 0.6667, 0.2143, 0.6667, 0.2857, 0.7083, 0.2857, 0.7083, 0.7143, 0.6667, 0.7143, 0.6667, 0.7857, 0.7083, 0.7857, 0.7083, 0.1429, 0.6667, 0.1429, 0.6667, 0.2143, 0.7083, 0.2143, 0.7083, 0.6429, 0.6667, 0.6429, 0.6667, 0.7143, 0.7083, 0.7143, 0.7083, 0.07143, 0.6667, 0.07143, 0.6667, 0.1429, 0.7083, 0.1429, 0.7083, 0.5714, 0.6667, 0.5714, 0.6667, 0.6429, 0.7083, 0.6429, 0.6875, 0.0, 0.6667, 0.07143, 0.7083, 0.07143, 0.7083, 0.5, 0.6667, 0.5, 0.6667, 0.5714, 0.7083, 0.5714, 0.7083, 0.4286, 0.6667, 0.4286, 0.6667, 0.5, 0.7083, 0.5, 0.7083, 0.9286, 0.6667, 0.9286, 0.6875, 1.0, 0.7083, 0.3571, 0.6667, 0.3571, 0.6667, 0.4286, 0.7083, 0.4286, 0.6667, 0.2857, 0.625, 0.2857, 0.625, 0.3571, 0.6667, 0.3571, 0.6667, 0.7857, 0.625, 0.7857, 0.625, 0.8571, 0.6667, 0.8571, 0.6667, 0.2143, 0.625, 0.2143, 0.625, 0.2857, 0.6667, 0.2857, 0.6667, 0.7143, 0.625, 0.7143, 0.625, 0.7857, 0.6667, 0.7857, 0.6667, 0.1429, 0.625, 0.1429, 0.625, 0.2143, 0.6667, 0.2143, 0.6667, 0.6429, 0.625, 0.6429, 0.625, 0.7143, 0.6667, 0.7143, 0.6667, 0.07143, 0.625, 0.07143, 0.625, 0.1429, 0.6667, 0.1429, 0.6667, 0.5714, 0.625, 0.5714, 0.625, 0.6429, 0.6667, 0.6429, 0.6458, 0.0, 0.625, 0.07143, 0.6667, 0.07143, 0.6667, 0.5, 0.625, 0.5, 0.625, 0.5714, 0.6667, 0.5714, 0.6667, 0.4286, 0.625, 0.4286, 0.625, 0.5, 0.6667, 0.5, 0.6667, 0.9286, 0.625, 0.9286, 0.6458, 1.0, 0.6667, 0.3571, 0.625, 0.3571, 0.625, 0.4286, 0.6667, 0.4286, 0.6667, 0.8571, 0.625, 0.8571, 0.625, 0.9286, 0.6667, 0.9286, 0.625, 0.7857, 0.5833, 0.7857, 0.5833, 0.8571, 0.625, 0.8571, 0.625, 0.2143, 0.5833, 0.2143, 0.5833, 0.2857, 0.625, 0.2857, 0.625, 0.7143, 0.5833, 0.7143, 0.5833, 0.7857, 0.625, 0.7857, 0.625, 0.1429, 0.5833, 0.1429, 0.5833, 0.2143, 0.625, 0.2143, 0.625, 0.6429, 0.5833, 0.6429, 0.5833, 0.7143, 0.625, 0.7143, 0.625, 0.07143, 0.5833, 0.07143, 0.5833, 0.1429, 0.625, 0.1429, 0.625, 0.5714, 0.5833, 0.5714, 0.5833, 0.6429, 0.625, 0.6429, 0.6042, 0.0, 0.5833, 0.07143, 0.625, 0.07143, 0.625, 0.5, 0.5833, 0.5, 0.5833, 0.5714, 0.625, 0.5714, 0.625, 0.4286, 0.5833, 0.4286, 0.5833, 0.5, 0.625, 0.5, 0.625, 0.9286, 0.5833, 0.9286, 0.6042, 1.0, 0.625, 0.3571, 0.5833, 0.3571, 0.5833, 0.4286, 0.625, 0.4286, 0.625, 0.8571, 0.5833, 0.8571, 0.5833, 0.9286, 0.625, 0.9286, 0.625, 0.2857, 0.5833, 0.2857, 0.5833, 0.3571, 0.625, 0.3571, 0.5833, 0.2143, 0.5417, 0.2143, 0.5417, 0.2857, 0.5833, 0.2857, 0.5833, 0.7143, 0.5417, 0.7143, 0.5417, 0.7857, 0.5833, 0.7857, 0.5833, 0.1429, 0.5417, 0.1429, 0.5417, 0.2143, 0.5833, 0.2143, 0.5833, 0.6429, 0.5417, 0.6429, 0.5417, 0.7143, 0.5833, 0.7143, 0.5833, 0.07143, 0.5417, 0.07143, 0.5417, 0.1429, 0.5833, 0.1429, 0.5833, 0.5714, 0.5417, 0.5714, 0.5417, 0.6429, 0.5833, 0.6429, 0.5625, 0.0, 0.5417, 0.07143, 0.5833, 0.07143, 0.5833, 0.5, 0.5417, 0.5, 0.5417, 0.5714, 0.5833, 0.5714, 0.5833, 0.4286, 0.5417, 0.4286, 0.5417, 0.5, 0.5833, 0.5, 0.5833, 0.9286, 0.5417, 0.9286, 0.5625, 1.0, 0.5833, 0.3571, 0.5417, 0.3571, 0.5417, 0.4286, 0.5833, 0.4286, 0.5833, 0.8571, 0.5417, 0.8571, 0.5417, 0.9286, 0.5833, 0.9286, 0.5833, 0.2857, 0.5417, 0.2857, 0.5417, 0.3571, 0.5833, 0.3571, 0.5833, 0.7857, 0.5417, 0.7857, 0.5417, 0.8571, 0.5833, 0.8571, 0.5417, 0.1429, 0.5, 0.1429, 0.5, 0.2143, 0.5417, 0.2143, 0.5417, 0.6429, 0.5, 0.6429, 0.5, 0.7143, 0.5417, 0.7143, 0.5417, 0.07143, 0.5, 0.07143, 0.5, 0.1429, 0.5417, 0.1429, 0.5417, 0.5714, 0.5, 0.5714, 0.5, 0.6429, 0.5417, 0.6429, 0.5208, 0.0, 0.5, 0.07143, 0.5417, 0.07143, 0.5417, 0.5, 0.5, 0.5, 0.5, 0.5714, 0.5417, 0.5714, 0.5417, 0.4286, 0.5, 0.4286, 0.5, 0.5, 0.5417, 0.5, 0.5417, 0.9286, 0.5, 0.9286, 0.5208, 1.0, 0.5417, 0.3571, 0.5, 0.3571, 0.5, 0.4286, 0.5417, 0.4286, 0.5417, 0.8571, 0.5, 0.8571, 0.5, 0.9286, 0.5417, 0.9286, 0.5417, 0.2857, 0.5, 0.2857, 0.5, 0.3571, 0.5417, 0.3571, 0.5417, 0.7857, 0.5, 0.7857, 0.5, 0.8571, 0.5417, 0.8571, 0.5417, 0.2143, 0.5, 0.2143, 0.5, 0.2857, 0.5417, 0.2857, 0.5417, 0.7143, 0.5, 0.7143, 0.5, 0.7857, 0.5417, 0.7857, 0.5, 0.6429, 0.4583, 0.6429, 0.4583, 0.7143, 0.5, 0.7143, 0.5, 0.07143, 0.4583, 0.07143, 0.4583, 0.1429, 0.5, 0.1429, 0.5, 0.5714, 0.4583, 0.5714, 0.4583, 0.6429, 0.5, 0.6429, 0.4792, 0.0, 0.4583, 0.07143, 0.5, 0.07143, 0.5, 0.5, 0.4583, 0.5, 0.4583, 0.5714, 0.5, 0.5714, 0.5, 0.4286, 0.4583, 0.4286, 0.4583, 0.5, 0.5, 0.5, 0.5, 0.9286, 0.4583, 0.9286, 0.4792, 1.0, 0.5, 0.3571, 0.4583, 0.3571, 0.4583, 0.4286, 0.5, 0.4286, 0.5, 0.8571, 0.4583, 0.8571, 0.4583, 0.9286, 0.5, 0.9286, 0.5, 0.2857, 0.4583, 0.2857, 0.4583, 0.3571, 0.5, 0.3571, 0.5, 0.7857, 0.4583, 0.7857, 0.4583, 0.8571, 0.5, 0.8571, 0.5, 0.2143, 0.4583, 0.2143, 0.4583, 0.2857, 0.5, 0.2857, 0.5, 0.7143, 0.4583, 0.7143, 0.4583, 0.7857, 0.5, 0.7857, 0.5, 0.1429, 0.4583, 0.1429, 0.4583, 0.2143, 0.5, 0.2143, 0.4583, 0.07143, 0.4167, 0.07143, 0.4167, 0.1429, 0.4583, 0.1429, 0.4583, 0.5714, 0.4167, 0.5714, 0.4167, 0.6429, 0.4583, 0.6429, 0.4375, 0.0, 0.4167, 0.07143, 0.4583, 0.07143, 0.4583, 0.5, 0.4167, 0.5, 0.4167, 0.5714, 0.4583, 0.5714, 0.4583, 0.4286, 0.4167, 0.4286, 0.4167, 0.5, 0.4583, 0.5, 0.4583, 0.9286, 0.4167, 0.9286, 0.4375, 1.0, 0.4583, 0.3571, 0.4167, 0.3571, 0.4167, 0.4286, 0.4583, 0.4286, 0.4583, 0.8571, 0.4167, 0.8571, 0.4167, 0.9286, 0.4583, 0.9286, 0.4583, 0.2857, 0.4167, 0.2857, 0.4167, 0.3571, 0.4583, 0.3571, 0.4583, 0.7857, 0.4167, 0.7857, 0.4167, 0.8571, 0.4583, 0.8571, 0.4583, 0.2143, 0.4167, 0.2143, 0.4167, 0.2857, 0.4583, 0.2857, 0.4583, 0.7143, 0.4167, 0.7143, 0.4167, 0.7857, 0.4583, 0.7857, 0.4583, 0.1429, 0.4167, 0.1429, 0.4167, 0.2143, 0.4583, 0.2143, 0.4583, 0.6429, 0.4167, 0.6429, 0.4167, 0.7143, 0.4583, 0.7143, 0.4167, 0.5714, 0.375, 0.5714, 0.375, 0.6429, 0.4167, 0.6429, 0.3958, 0.0, 0.375, 0.07143, 0.4167, 0.07143, 0.4167, 0.5, 0.375, 0.5, 0.375, 0.5714, 0.4167, 0.5714, 0.4167, 0.4286, 0.375, 0.4286, 0.375, 0.5, 0.4167, 0.5, 0.4167, 0.9286, 0.375, 0.9286, 0.3958, 1.0, 0.4167, 0.3571, 0.375, 0.3571, 0.375, 0.4286, 0.4167, 0.4286, 0.4167, 0.8571, 0.375, 0.8571, 0.375, 0.9286, 0.4167, 0.9286, 0.4167, 0.2857, 0.375, 0.2857, 0.375, 0.3571, 0.4167, 0.3571, 0.4167, 0.7857, 0.375, 0.7857, 0.375, 0.8571, 0.4167, 0.8571, 0.4167, 0.2143, 0.375, 0.2143, 0.375, 0.2857, 0.4167, 0.2857, 0.4167, 0.7143, 0.375, 0.7143, 0.375, 0.7857, 0.4167, 0.7857, 0.4167, 0.1429, 0.375, 0.1429, 0.375, 0.2143, 0.4167, 0.2143, 0.4167, 0.6429, 0.375, 0.6429, 0.375, 0.7143, 0.4167, 0.7143, 0.4167, 0.07143, 0.375, 0.07143, 0.375, 0.1429, 0.4167, 0.1429, 0.3542, 0.0, 0.3333, 0.07143, 0.375, 0.07143, 0.375, 0.5, 0.3333, 0.5, 0.3333, 0.5714, 0.375, 0.5714, 0.375, 0.4286, 0.3333, 0.4286, 0.3333, 0.5, 0.375, 0.5, 0.375, 0.9286, 0.3333, 0.9286, 0.3542, 1.0, 0.375, 0.3571, 0.3333, 0.3571, 0.3333, 0.4286, 0.375, 0.4286, 0.375, 0.8571, 0.3333, 0.8571, 0.3333, 0.9286, 0.375, 0.9286, 0.375, 0.2857, 0.3333, 0.2857, 0.3333, 0.3571, 0.375, 0.3571, 0.375, 0.7857, 0.3333, 0.7857, 0.3333, 0.8571, 0.375, 0.8571, 0.375, 0.2143, 0.3333, 0.2143, 0.3333, 0.2857, 0.375, 0.2857, 0.375, 0.7143, 0.3333, 0.7143, 0.3333, 0.7857, 0.375, 0.7857, 0.375, 0.1429, 0.3333, 0.1429, 0.3333, 0.2143, 0.375, 0.2143, 0.375, 0.6429, 0.3333, 0.6429, 0.3333, 0.7143, 0.375, 0.7143, 0.375, 0.07143, 0.3333, 0.07143, 0.3333, 0.1429, 0.375, 0.1429, 0.375, 0.5714, 0.3333, 0.5714, 0.3333, 0.6429, 0.375, 0.6429, 0.3333, 0.4286, 0.2917, 0.4286, 0.2917, 0.5, 0.3333, 0.5, 0.3333, 0.9286, 0.2917, 0.9286, 0.3125, 1.0, 0.3333, 0.3571, 0.2917, 0.3571, 0.2917, 0.4286, 0.3333, 0.4286, 0.3333, 0.8571, 0.2917, 0.8571, 0.2917, 0.9286, 0.3333, 0.9286, 0.3333, 0.2857, 0.2917, 0.2857, 0.2917, 0.3571, 0.3333, 0.3571, 0.3333, 0.7857, 0.2917, 0.7857, 0.2917, 0.8571, 0.3333, 0.8571, 0.3333, 0.2143, 0.2917, 0.2143, 0.2917, 0.2857, 0.3333, 0.2857, 0.3333, 0.7143, 0.2917, 0.7143, 0.2917, 0.7857, 0.3333, 0.7857, 0.3333, 0.1429, 0.2917, 0.1429, 0.2917, 0.2143, 0.3333, 0.2143, 0.3333, 0.6429, 0.2917, 0.6429, 0.2917, 0.7143, 0.3333, 0.7143, 0.3333, 0.07143, 0.2917, 0.07143, 0.2917, 0.1429, 0.3333, 0.1429, 0.3333, 0.5714, 0.2917, 0.5714, 0.2917, 0.6429, 0.3333, 0.6429, 0.3125, 0.0, 0.2917, 0.07143, 0.3333, 0.07143, 0.3333, 0.5, 0.2917, 0.5, 0.2917, 0.5714, 0.3333, 0.5714, 0.2917, 0.4286, 0.25, 0.4286, 0.25, 0.5, 0.2917, 0.5, 0.2917, 0.9286, 0.25, 0.9286, 0.2708, 1.0, 0.2917, 0.3571, 0.25, 0.3571, 0.25, 0.4286, 0.2917, 0.4286, 0.2917, 0.8571, 0.25, 0.8571, 0.25, 0.9286, 0.2917, 0.9286, 0.2917, 0.2857, 0.25, 0.2857, 0.25, 0.3571, 0.2917, 0.3571, 0.2917, 0.7857, 0.25, 0.7857, 0.25, 0.8571, 0.2917, 0.8571, 0.2917, 0.2143, 0.25, 0.2143, 0.25, 0.2857, 0.2917, 0.2857, 0.2917, 0.7143, 0.25, 0.7143, 0.25, 0.7857, 0.2917, 0.7857, 0.2917, 0.1429, 0.25, 0.1429, 0.25, 0.2143, 0.2917, 0.2143, 0.2917, 0.6429, 0.25, 0.6429, 0.25, 0.7143, 0.2917, 0.7143, 0.2917, 0.07143, 0.25, 0.07143, 0.25, 0.1429, 0.2917, 0.1429, 0.2917, 0.5714, 0.25, 0.5714, 0.25, 0.6429, 0.2917, 0.6429, 0.2708, 0.0, 0.25, 0.07143, 0.2917, 0.07143, 0.2917, 0.5, 0.25, 0.5, 0.25, 0.5714, 0.2917, 0.5714, 0.25, 0.9286, 0.2083, 0.9286, 0.2292, 1.0, 0.25, 0.3571, 0.2083, 0.3571, 0.2083, 0.4286, 0.25, 0.4286, 0.25, 0.8571, 0.2083, 0.8571, 0.2083, 0.9286, 0.25, 0.9286, 0.25, 0.2857, 0.2083, 0.2857, 0.2083, 0.3571, 0.25, 0.3571, 0.25, 0.7857, 0.2083, 0.7857, 0.2083, 0.8571, 0.25, 0.8571, 0.25, 0.2143, 0.2083, 0.2143, 0.2083, 0.2857, 0.25, 0.2857, 0.25, 0.7143, 0.2083, 0.7143, 0.2083, 0.7857, 0.25, 0.7857, 0.25, 0.1429, 0.2083, 0.1429, 0.2083, 0.2143, 0.25, 0.2143, 0.25, 0.6429, 0.2083, 0.6429, 0.2083, 0.7143, 0.25, 0.7143, 0.25, 0.07143, 0.2083, 0.07143, 0.2083, 0.1429, 0.25, 0.1429, 0.25, 0.5714, 0.2083, 0.5714, 0.2083, 0.6429, 0.25, 0.6429, 0.2292, 0.0, 0.2083, 0.07143, 0.25, 0.07143, 0.25, 0.5, 0.2083, 0.5, 0.2083, 0.5714, 0.25, 0.5714, 0.25, 0.4286, 0.2083, 0.4286, 0.2083, 0.5, 0.25, 0.5, 0.2083, 0.3571, 0.1667, 0.3571, 0.1667, 0.4286, 0.2083, 0.4286, 0.2083, 0.8571, 0.1667, 0.8571, 0.1667, 0.9286, 0.2083, 0.9286, 0.2083, 0.2857, 0.1667, 0.2857, 0.1667, 0.3571, 0.2083, 0.3571, 0.2083, 0.7857, 0.1667, 0.7857, 0.1667, 0.8571, 0.2083, 0.8571, 0.2083, 0.2143, 0.1667, 0.2143, 0.1667, 0.2857, 0.2083, 0.2857, 0.2083, 0.7143, 0.1667, 0.7143, 0.1667, 0.7857, 0.2083, 0.7857, 0.2083, 0.1429, 0.1667, 0.1429, 0.1667, 0.2143, 0.2083, 0.2143, 0.2083, 0.6429, 0.1667, 0.6429, 0.1667, 0.7143, 0.2083, 0.7143, 0.2083, 0.07143, 0.1667, 0.07143, 0.1667, 0.1429, 0.2083, 0.1429, 0.2083, 0.5714, 0.1667, 0.5714, 0.1667, 0.6429, 0.2083, 0.6429, 0.1875, 0.0, 0.1667, 0.07143, 0.2083, 0.07143, 0.2083, 0.5, 0.1667, 0.5, 0.1667, 0.5714, 0.2083, 0.5714, 0.2083, 0.4286, 0.1667, 0.4286, 0.1667, 0.5, 0.2083, 0.5, 0.2083, 0.9286, 0.1667, 0.9286, 0.1875, 1.0, 0.1667, 0.2857, 0.125, 0.2857, 0.125, 0.3571, 0.1667, 0.3571, 0.1667, 0.7857, 0.125, 0.7857, 0.125, 0.8571, 0.1667, 0.8571, 0.1667, 0.2143, 0.125, 0.2143, 0.125, 0.2857, 0.1667, 0.2857, 0.1667, 0.7143, 0.125, 0.7143, 0.125, 0.7857, 0.1667, 0.7857, 0.1667, 0.1429, 0.125, 0.1429, 0.125, 0.2143, 0.1667, 0.2143, 0.1667, 0.6429, 0.125, 0.6429, 0.125, 0.7143, 0.1667, 0.7143, 0.1667, 0.07143, 0.125, 0.07143, 0.125, 0.1429, 0.1667, 0.1429, 0.1667, 0.5714, 0.125, 0.5714, 0.125, 0.6429, 0.1667, 0.6429, 0.1458, 0.0, 0.125, 0.07143, 0.1667, 0.07143, 0.1667, 0.5, 0.125, 0.5, 0.125, 0.5714, 0.1667, 0.5714, 0.1667, 0.4286, 0.125, 0.4286, 0.125, 0.5, 0.1667, 0.5, 0.1667, 0.9286, 0.125, 0.9286, 0.1458, 1.0, 0.1667, 0.3571, 0.125, 0.3571, 0.125, 0.4286, 0.1667, 0.4286, 0.1667, 0.8571, 0.125, 0.8571, 0.125, 0.9286, 0.1667, 0.9286, 0.125, 0.7857, 0.08333, 0.7857, 0.08333, 0.8571, 0.125, 0.8571, 0.125, 0.2143, 0.08333, 0.2143, 0.08333, 0.2857, 0.125, 0.2857, 0.125, 0.7143, 0.08333, 0.7143, 0.08333, 0.7857, 0.125, 0.7857, 0.125, 0.1429, 0.08333, 0.1429, 0.08333, 0.2143, 0.125, 0.2143, 0.125, 0.6429, 0.08333, 0.6429, 0.08333, 0.7143, 0.125, 0.7143, 0.125, 0.07143, 0.08333, 0.07143, 0.08333, 0.1429, 0.125, 0.1429, 0.125, 0.5714, 0.08333, 0.5714, 0.08333, 0.6429, 0.125, 0.6429, 0.1042, 0.0, 0.08333, 0.07143, 0.125, 0.07143, 0.125, 0.5, 0.08333, 0.5, 0.08333, 0.5714, 0.125, 0.5714, 0.125, 0.4286, 0.08333, 0.4286, 0.08333, 0.5, 0.125, 0.5, 0.125, 0.9286, 0.08333, 0.9286, 0.1042, 1.0, 0.125, 0.3571, 0.08333, 0.3571, 0.08333, 0.4286, 0.125, 0.4286, 0.125, 0.8571, 0.08333, 0.8571, 0.08333, 0.9286, 0.125, 0.9286, 0.125, 0.2857, 0.08333, 0.2857, 0.08333, 0.3571, 0.125, 0.3571, 0.08333, 0.2143, 0.04167, 0.2143, 0.04167, 0.2857, 0.08333, 0.2857, 0.08333, 0.7143, 0.04167, 0.7143, 0.04167, 0.7857, 0.08333, 0.7857, 0.08333, 0.1429, 0.04167, 0.1429, 0.04167, 0.2143, 0.08333, 0.2143, 0.08333, 0.6429, 0.04167, 0.6429, 0.04167, 0.7143, 0.08333, 0.7143, 0.08333, 0.07143, 0.04167, 0.07143, 0.04167, 0.1429, 0.08333, 0.1429, 0.08333, 0.5714, 0.04167, 0.5714, 0.04167, 0.6429, 0.08333, 0.6429, 0.0625, 0.0, 0.04167, 0.07143, 0.08333, 0.07143, 0.08333, 0.5, 0.04167, 0.5, 0.04167, 0.5714, 0.08333, 0.5714, 0.08333, 0.4286, 0.04167, 0.4286, 0.04167, 0.5, 0.08333, 0.5, 0.08333, 0.9286, 0.04167, 0.9286, 0.0625, 1.0, 0.08333, 0.3571, 0.04167, 0.3571, 0.04167, 0.4286, 0.08333, 0.4286, 0.08333, 0.8571, 0.04167, 0.8571, 0.04167, 0.9286, 0.08333, 0.9286, 0.08333, 0.2857, 0.04167, 0.2857, 0.04167, 0.3571, 0.08333, 0.3571, 0.08333, 0.7857, 0.04167, 0.7857, 0.04167, 0.8571, 0.08333, 0.8571, 0.04167, 0.7143, 0.0, 0.7143, 0.0, 0.7857, 0.04167, 0.7857, 0.04167, 0.1429, 2.98e-08, 0.1429, 0.0, 0.2143, 0.04167, 0.2143, 0.04167, 0.6429, 0.0, 0.6429, 0.0, 0.7143, 0.04167, 0.7143, 0.04167, 0.07143, 0.0, 0.07143, 2.98e-08, 0.1429, 0.04167, 0.1429, 0.04167, 0.5714, 0.0, 0.5714, 0.0, 0.6429, 0.04167, 0.6429, 0.02083, 0.0, 0.0, 0.07143, 0.04167, 0.07143, 0.04167, 0.5, 0.0, 0.5, 0.0, 0.5714, 0.04167, 0.5714, 0.04167, 0.4286, 0.0, 0.4286, 0.0, 0.5, 0.04167, 0.5, 0.04167, 0.9286, 0.0, 0.9286, 0.02083, 1.0, 0.04167, 0.3571, 0.0, 0.3571, 0.0, 0.4286, 0.04167, 0.4286, 0.04167, 0.8571, 2.98e-08, 0.8571, 0.0, 0.9286, 0.04167, 0.9286, 0.04167, 0.2857, 0.0, 0.2857, 0.0, 0.3571, 0.04167, 0.3571, 0.04167, 0.7857, 0.0, 0.7857, 2.98e-08, 0.8571, 0.04167, 0.8571, 0.04167, 0.2143, 0.0, 0.2143, 0.0, 0.2857, 0.04167, 0.2857, 1.0, 0.1429, 0.9583, 0.1429, 0.9583, 0.2143, 1.0, 0.2143, 1.0, 0.6429, 0.9583, 0.6429, 0.9583, 0.7143, 1.0, 0.7143, 1.0, 0.07143, 0.9583, 0.07143, 0.9583, 0.1429, 1.0, 0.1429, 1.0, 0.5714, 0.9583, 0.5714, 0.9583, 0.6429, 1.0, 0.6429, 0.9792, 0.0, 0.9583, 0.07143, 1.0, 0.07143, 1.0, 0.5, 0.9583, 0.5, 0.9583, 0.5714, 1.0, 0.5714, 1.0, 0.4286, 0.9583, 0.4286, 0.9583, 0.5, 1.0, 0.5, 1.0, 0.9286, 0.9583, 0.9286, 0.9792, 1.0, 1.0, 0.3571, 0.9583, 0.3571, 0.9583, 0.4286, 1.0, 0.4286, 1.0, 0.8571, 0.9583, 0.8571, 0.9583, 0.9286, 1.0, 0.9286, 1.0, 0.2857, 0.9583, 0.2857, 0.9583, 0.3571, 1.0, 0.3571, 1.0, 0.7857, 0.9583, 0.7857, 0.9583, 0.8571, 1.0, 0.8571, 1.0, 0.2143, 0.9583, 0.2143, 0.9583, 0.2857, 1.0, 0.2857, 1.0, 0.7143, 0.9583, 0.7143, 0.9583, 0.7857, 1.0, 0.7857, 0.9583, 0.07143, 0.9167, 0.07143, 0.9167, 0.1429, 0.9583, 0.1429, 0.9583, 0.5714, 0.9167, 0.5714, 0.9167, 0.6429, 0.9583, 0.6429, 0.9375, 0.0, 0.9167, 0.07143, 0.9583, 0.07143, 0.9583, 0.5, 0.9167, 0.5, 0.9167, 0.5714, 0.9583, 0.5714, 0.9583, 0.4286, 0.9167, 0.4286, 0.9167, 0.5, 0.9583, 0.5, 0.9583, 0.9286, 0.9167, 0.9286, 0.9375, 1.0, 0.9583, 0.3571, 0.9167, 0.3571, 0.9167, 0.4286, 0.9583, 0.4286, 0.9583, 0.8571, 0.9167, 0.8571, 0.9167, 0.9286, 0.9583, 0.9286, 0.9583, 0.2857, 0.9167, 0.2857, 0.9167, 0.3571, 0.9583, 0.3571, 0.9583, 0.7857, 0.9167, 0.7857, 0.9167, 0.8571, 0.9583, 0.8571, 0.9583, 0.2143, 0.9167, 0.2143, 0.9167, 0.2857, 0.9583, 0.2857, 0.9583, 0.7143, 0.9167, 0.7143, 0.9167, 0.7857, 0.9583, 0.7857, 0.9583, 0.1429, 0.9167, 0.1429, 0.9167, 0.2143, 0.9583, 0.2143, 0.9583, 0.6429, 0.9167, 0.6429, 0.9167, 0.7143, 0.9583, 0.7143, 0.9167, 0.5714, 0.875, 0.5714, 0.875, 0.6429, 0.9167, 0.6429, 0.8958, 0.0, 0.875, 0.07143, 0.9167, 0.07143, 0.9167, 0.5, 0.875, 0.5, 0.875, 0.5714, 0.9167, 0.5714, 0.9167, 0.4286, 0.875, 0.4286, 0.875, 0.5, 0.9167, 0.5, 0.9167, 0.9286, 0.875, 0.9286, 0.8958, 1.0, 0.9167, 0.3571, 0.875, 0.3571, 0.875, 0.4286, 0.9167, 0.4286, 0.9167, 0.8571, 0.875, 0.8571, 0.875, 0.9286, 0.9167, 0.9286, 0.9167, 0.2857, 0.875, 0.2857, 0.875, 0.3571, 0.9167, 0.3571, 0.9167, 0.7857, 0.875, 0.7857, 0.875, 0.8571, 0.9167, 0.8571, 0.9167, 0.2143, 0.875, 0.2143, 0.875, 0.2857, 0.9167, 0.2857, 0.9167, 0.7143, 0.875, 0.7143, 0.875, 0.7857, 0.9167, 0.7857, 0.9167, 0.1429, 0.875, 0.1429, 0.875, 0.2143, 0.9167, 0.2143, 0.9167, 0.6429, 0.875, 0.6429, 0.875, 0.7143, 0.9167, 0.7143, 0.9167, 0.07143, 0.875, 0.07143, 0.875, 0.1429, 0.9167, 0.1429, 0.8542, 0.0, 0.8333, 0.07143, 0.875, 0.07143, 0.875, 0.5, 0.8333, 0.5, 0.8333, 0.5714, 0.875, 0.5714, 0.875, 0.4286, 0.8333, 0.4286, 0.8333, 0.5, 0.875, 0.5, 0.875, 0.9286, 0.8333, 0.9286, 0.8542, 1.0, 0.875, 0.3571, 0.8333, 0.3571, 0.8333, 0.4286, 0.875, 0.4286, 0.875, 0.8571, 0.8333, 0.8571, 0.8333, 0.9286, 0.875, 0.9286, 0.875, 0.2857, 0.8333, 0.2857, 0.8333, 0.3571, 0.875, 0.3571, 0.875, 0.7857, 0.8333, 0.7857, 0.8333, 0.8571, 0.875, 0.8571, 0.875, 0.2143, 0.8333, 0.2143, 0.8333, 0.2857, 0.875, 0.2857, 0.875, 0.7143, 0.8333, 0.7143, 0.8333, 0.7857, 0.875, 0.7857, 0.875, 0.1429, 0.8333, 0.1429, 0.8333, 0.2143, 0.875, 0.2143, 0.875, 0.6429, 0.8333, 0.6429, 0.8333, 0.7143, 0.875, 0.7143, 0.875, 0.07143, 0.8333, 0.07143, 0.8333, 0.1429, 0.875, 0.1429, 0.875, 0.5714, 0.8333, 0.5714, 0.8333, 0.6429, 0.875, 0.6429, 0.8333, 0.5, 0.7917, 0.5, 0.7917, 0.5714, 0.8333, 0.5714, 0.8333, 0.4286, 0.7917, 0.4286, 0.7917, 0.5, 0.8333, 0.5, 0.8333, 0.9286, 0.7917, 0.9286, 0.8125, 1.0, 0.8333, 0.3571, 0.7917, 0.3571, 0.7917, 0.4286, 0.8333, 0.4286, 0.8333, 0.8571, 0.7917, 0.8571, 0.7917, 0.9286, 0.8333, 0.9286, 0.8333, 0.2857, 0.7917, 0.2857, 0.7917, 0.3571, 0.8333, 0.3571, 0.8333, 0.7857, 0.7917, 0.7857, 0.7917, 0.8571, 0.8333, 0.8571, 0.8333, 0.2143, 0.7917, 0.2143, 0.7917, 0.2857, 0.8333, 0.2857, 0.8333, 0.7143, 0.7917, 0.7143, 0.7917, 0.7857, 0.8333, 0.7857, 0.8333, 0.1429, 0.7917, 0.1429, 0.7917, 0.2143, 0.8333, 0.2143, 0.8333, 0.6429, 0.7917, 0.6429, 0.7917, 0.7143, 0.8333, 0.7143, 0.8333, 0.07143, 0.7917, 0.07143, 0.7917, 0.1429, 0.8333, 0.1429, 0.8333, 0.5714, 0.7917, 0.5714, 0.7917, 0.6429, 0.8333, 0.6429, 0.8125, 0.0, 0.7917, 0.07143, 0.8333, 0.07143, 0.7917, 0.4286, 0.75, 0.4286, 0.75, 0.5, 0.7917, 0.5, 0.7917, 0.9286, 0.75, 0.9286, 0.7708, 1.0, 0.7917, 0.3571, 0.75, 0.3571, 0.75, 0.4286, 0.7917, 0.4286, 0.7917, 0.8571, 0.75, 0.8571, 0.75, 0.9286, 0.7917, 0.9286, 0.7917, 0.2857, 0.75, 0.2857, 0.75, 0.3571, 0.7917, 0.3571, 0.7917, 0.7857, 0.75, 0.7857, 0.75, 0.8571, 0.7917, 0.8571, 0.7917, 0.2143, 0.75, 0.2143, 0.75, 0.2857, 0.7917, 0.2857, 0.7917, 0.7143, 0.75, 0.7143, 0.75, 0.7857, 0.7917, 0.7857, 0.7917, 0.1429, 0.75, 0.1429, 0.75, 0.2143, 0.7917, 0.2143, 0.7917, 0.6429, 0.75, 0.6429, 0.75, 0.7143, 0.7917, 0.7143, 0.7917, 0.07143, 0.75, 0.07143, 0.75, 0.1429, 0.7917, 0.1429, 0.7917, 0.5714, 0.75, 0.5714, 0.75, 0.6429, 0.7917, 0.6429, 0.7708, 0.0, 0.75, 0.07143, 0.7917, 0.07143, 0.7917, 0.5, 0.75, 0.5, 0.75, 0.5714, 0.7917, 0.5714])
me_sphere_002.update()

# ---- objects
ob_dome = bpy.data.objects.new('Dome', me_sphere)
ob_stand = bpy.data.objects.new('Stand', me_sphere_001)
ob_domecollision = bpy.data.objects.new('DomeCollision', me_sphere_002)

# ---- transforms, parenting, visibility, modifiers, constraints
ob_dome.location = (0.0, 0.0, 0.0)
ob_stand.location = (0.0, 0.0, 0.0)
_m = ob_stand.modifiers.new('Bevel', 'BEVEL')
_m.width = 0.02
_m.width_pct = 0.02
ob_domecollision.location = (0.0, 0.0, 0.0)

# ---- collection membership
col_collection.objects.link(ob_dome)
col_collection.objects.link(ob_stand)
col_collection.objects.link(ob_domecollision)

# ---- scene / render settings (as saved in the file)
scene.frame_start = 1; scene.frame_end = 250; scene.frame_set(1)
scene.render.engine = 'BLENDER_EEVEE_NEXT'
scene.cycles.sampling_pattern = 'TABULATED_SOBOL'
bpy.context.view_layer.update()

# ---- added for rendering (the .blend has no active camera and no usable light): camera, sun
cam_auto = bpy.data.cameras.new('AutoCamera')
cam_auto.lens = 50.0
cam_auto.sensor_width = 36.0
cam_auto.clip_end = 1000.0
ob_auto_camera = bpy.data.objects.new('AutoCamera', cam_auto)
scene.collection.objects.link(ob_auto_camera)
ob_auto_camera.location = (3.30638, -3.96766, 3.75192)
ob_auto_camera.rotation_euler = (1.09748, -7.21219e-08, 0.694738)
scene.camera = ob_auto_camera
light_auto_sun = bpy.data.lights.new('AutoSun', 'SUN')
light_auto_sun.energy = 3.0
light_auto_sun.angle = 0.0523599
ob_auto_sun = bpy.data.objects.new('AutoSun', light_auto_sun)
scene.collection.objects.link(ob_auto_sun)
ob_auto_sun.rotation_euler = (0.872665, 0.174533, 0.523599)
bpy.context.view_layer.update()
